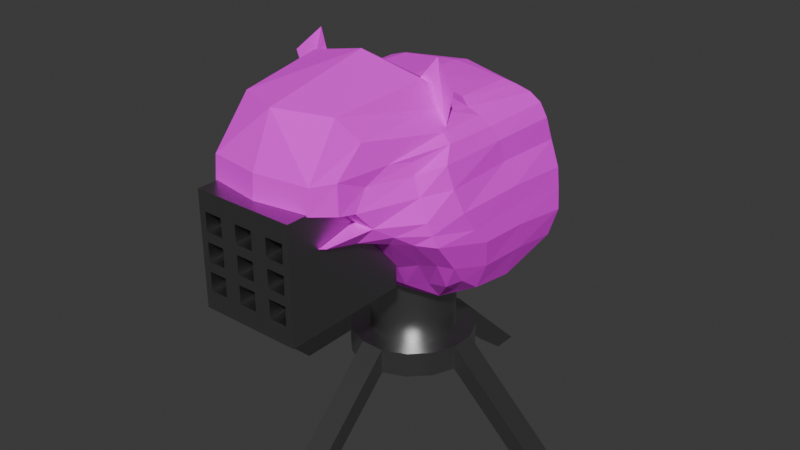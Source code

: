 # Source: Capybara_MissileTurret.blend  (saved by Blender 5.0.119; exported with 4.5.12 LTS)
import bpy
from mathutils import Matrix  # noqa: F401  (used for matrix-valued properties, if any)

bpy.ops.wm.read_factory_settings(use_empty=True)
scene = bpy.context.scene
scene.name = 'Scene'

# ---- collections
col_capybara_turret = bpy.data.collections.new('Capybara Turret'); scene.collection.children.link(col_capybara_turret)

# ---- images (referenced by path relative to the original .blend; pixels are not part of the script)
import os
ASSET_DIR = os.environ.get("B2B_ASSET_DIR", "")  # directory of the original .blend (textures are referenced by path, not embedded)
HERE = os.path.dirname(os.path.abspath(__file__))  # packed textures are extracted next to this script under _unpacked/

def load_image(name, relpath, width, height, colorspace="sRGB"):
    """Load a texture the original file referenced (path relative to the .blend, or extracted next to this script)."""
    p = next((c for c in (os.path.join(HERE, relpath), os.path.join(ASSET_DIR, relpath)) if relpath and os.path.exists(c)), "")
    if p:
        img = bpy.data.images.load(p, check_existing=True)
        img.name = name
    else:  # same state as the original file: an image datablock whose file is absent (Cycles renders it pink)
        img = bpy.data.images.new(name, width, height)
        img.source = "FILE"
        img.filepath = "//" + (relpath or name)
    img.colorspace_settings.name = colorspace
    return img
img_capytexture_turret_png = load_image('CapyTexture_Turret.png', 'Texturedata/CapyTexture_Turret.png', 1024, 1024, 'sRGB')

# ---- materials (node trees are filled in below, after node groups)
mat_metal = bpy.data.materials.new('Metal')
mat_capyturret = bpy.data.materials.new('CapyTurret')
mat_capyturret.alpha_threshold = 0.0
mat_capyturret.use_backface_culling_lightprobe_volume = False
mat_capyturret.roughness = 0.5
mat_capyturret.line_color = (0.0, 0.0, 0.0, 1.0)

# ---- node groups
ng_smooth_by_angle = bpy.data.node_groups.new('Smooth by Angle', 'GeometryNodeTree')
_s = ng_smooth_by_angle.interface.new_socket(name='Mesh', in_out='OUTPUT', socket_type='NodeSocketGeometry')
_s = ng_smooth_by_angle.interface.new_socket(name='Mesh', in_out='INPUT', socket_type='NodeSocketGeometry')
_s = ng_smooth_by_angle.interface.new_socket(name='Angle', in_out='INPUT', socket_type='NodeSocketFloat')
_s.subtype = 'ANGLE'
_s.default_value = 0.5236
_s.min_value = 0.0
_s.max_value = 3.142
_s.description = 'Maximum face angle for smooth edges'
_s = ng_smooth_by_angle.interface.new_socket(name='Ignore Sharpness', in_out='INPUT', socket_type='NodeSocketBool')
_s.force_non_field = True
ng_smooth_by_angle.is_modifier = True
_N = ng_smooth_by_angle.nodes; _L = ng_smooth_by_angle.links
n0 = _N.new('GeometryNodeSetShadeSmooth'); n0.name = 'Set Shade Smooth'; n0.location = (120, -80)
n0.domain = 'EDGE'
n1 = _N.new('GeometryNodeSetShadeSmooth'); n1.name = 'Set Shade Smooth.001'; n1.location = (300, -80)
n2 = _N.new('NodeGroupOutput'); n2.name = 'Group Output'; n2.location = (480, -80)
n3 = _N.new('GeometryNodeInputMeshEdgeAngle'); n3.name = 'Edge Angle'; n3.location = (-440, -240)
n4 = _N.new('NodeGroupInput'); n4.name = 'Group Input'; n4.location = (-80, -80)
n5 = _N.new('GeometryNodeInputEdgeSmooth'); n5.name = 'Is Edge Smooth'; n5.location = (-260, -120)
n6 = _N.new('GeometryNodeInputShadeSmooth'); n6.name = 'Is Shade Smooth'; n6.location = (-440, -397)
n7 = _N.new('FunctionNodeCompare'); n7.name = 'Compare'; n7.location = (-260, -260)
n7.operation = 'LESS_EQUAL'
n7.inputs[6].default_value = (0.0, 0.0, 0.0, 0.0)
n7.inputs[7].default_value = (0.0, 0.0, 0.0, 0.0)
n8 = _N.new('FunctionNodeBooleanMath'); n8.name = 'Boolean Math.001'; n8.location = (-80, -260)
n9 = _N.new('NodeGroupInput'); n9.name = 'Group Input.001'; n9.location = (-440, -329)
n10 = _N.new('NodeGroupInput'); n10.name = 'Group Input.002'; n10.location = (-259, -189)
n11 = _N.new('FunctionNodeBooleanMath'); n11.name = 'Boolean Math'; n11.location = (-80, -149)
n11.operation = 'OR'
n12 = _N.new('FunctionNodeBooleanMath'); n12.name = 'Boolean Math.002'; n12.location = (-260, -380)
n12.operation = 'OR'
n13 = _N.new('NodeGroupInput'); n13.name = 'Group Input.003'; n13.location = (-440, -460)
_L.new(n3.outputs[0], n7.inputs[0])
_L.new(n1.outputs[0], n2.inputs[0])
_L.new(n9.outputs[1], n7.inputs[1])
_L.new(n7.outputs[0], n8.inputs[0])
_L.new(n4.outputs[0], n0.inputs[0])
_L.new(n0.outputs[0], n1.inputs[0])
_L.new(n8.outputs[0], n0.inputs[2])
_L.new(n10.outputs[2], n11.inputs[1])
_L.new(n5.outputs[0], n11.inputs[0])
_L.new(n11.outputs[0], n0.inputs[1])
_L.new(n13.outputs[2], n12.inputs[1])
_L.new(n6.outputs[0], n12.inputs[0])
_L.new(n12.outputs[0], n8.inputs[1])
n2.is_active_output = True

# ---- material node trees
mat_metal.use_nodes = True; mat_metal.node_tree.nodes.clear()
_N = mat_metal.node_tree.nodes; _L = mat_metal.node_tree.links
n0 = _N.new('ShaderNodeBsdfPrincipled'); n0.name = 'Principled BSDF'; n0.location = (-200, 100)
n0.inputs[0].default_value = (0.3905, 0.3905, 0.3905, 1.0)
n0.inputs[1].default_value = 1.0
n0.inputs[2].default_value = 0.375
n1 = _N.new('ShaderNodeOutputMaterial'); n1.name = 'Material Output'; n1.location = (200, 100)
_L.new(n0.outputs[0], n1.inputs[0])
n1.is_active_output = True
mat_capyturret.use_nodes = True; mat_capyturret.node_tree.nodes.clear()
_N = mat_capyturret.node_tree.nodes; _L = mat_capyturret.node_tree.links
n0 = _N.new('ShaderNodeOutputMaterial'); n0.name = 'Material Output'; n0.location = (200, 100)
n1 = _N.new('ShaderNodeBsdfPrincipled'); n1.name = 'Principled BSDF'; n1.location = (-200, 100)
n1.inputs[2].default_value = 1.0
n2 = _N.new('ShaderNodeTexImage'); n2.name = 'Image Texture'; n2.location = (-621, 45)
n2.image = img_capytexture_turret_png
_L.new(n1.outputs[0], n0.inputs[0])
_L.new(n2.outputs[0], n1.inputs[0])
n0.is_active_output = True

# ---- world
world_world = bpy.data.worlds.new('World'); scene.world = world_world
world_world.use_nodes = True; world_world.node_tree.nodes.clear()
_N = world_world.node_tree.nodes; _L = world_world.node_tree.links
n0 = _N.new('ShaderNodeOutputWorld'); n0.name = 'World Output'; n0.location = (200, 100)
n1 = _N.new('ShaderNodeBackground'); n1.name = 'Background'; n1.location = (-200, 100)
n1.inputs[0].default_value = (0.05088, 0.05088, 0.05088, 1.0)
_L.new(n1.outputs[0], n0.inputs[0])
n0.is_active_output = True
world_world.color = (0.05088, 0.05088, 0.05088)
world_world.sun_shadow_jitter_overblur = 0.0

# ---- meshes
me_cylinder = bpy.data.meshes.new('Cylinder')
me_cylinder.from_pydata([(-0.2445, 0.3658, 2.0), (-0.08584, 0.4315, 2.0), (0.08584, 0.4315, 2.0), (0.2445, 0.3658, 2.0), (0.3658, 0.2445, 2.0), (0.4315, 0.08584, 2.0), (0.4315, -0.08584, 2.0), (0.3658, -0.2445, 2.0), (0.2445, -0.3658, 2.0), (0.08584, -0.4315, 2.0), (-0.08584, -0.4315, 2.0), (-0.2445, -0.3658, 2.0), (-0.3658, -0.2445, 2.0), (-0.4315, -0.08584, 2.0), (-0.4315, 0.08584, 2.0), (-0.3658, 0.2445, 2.0), (-0.2445, 0.3658, 0.9857), (-0.08584, 0.4315, 0.9857), (0.08584, 0.4315, 0.9857), (0.2445, 0.3658, 0.9857), (0.3658, 0.2445, 0.9857), (0.4315, 0.08584, 0.9857), (0.4315, -0.08584, 0.9857), (0.3658, -0.2445, 0.9857), (0.2445, -0.3658, 0.9857), (0.08584, -0.4315, 0.9857), (-0.08584, -0.4315, 0.9857), (-0.2445, -0.3658, 0.9857), (-0.3658, -0.2445, 0.9857), (-0.4315, -0.08584, 0.9857), (-0.4315, 0.08584, 0.9857), (-0.3658, 0.2445, 0.9857), (-0.3584, 0.5364, 0.9857), (-0.1259, 0.6327, 0.9857), (0.1259, 0.6327, 0.9857), (0.3584, 0.5364, 0.9857), (0.5364, 0.3584, 0.9857), (0.6327, 0.1259, 0.9857), (0.6327, -0.1259, 0.9857), (0.5364, -0.3584, 0.9857), (0.3584, -0.5364, 0.9857), (0.1259, -0.6327, 0.9857), (-0.1259, -0.6327, 0.9857), (-0.3584, -0.5364, 0.9857), (-0.5364, -0.3584, 0.9857), (-0.6327, -0.1259, 0.9857), (-0.6327, 0.1259, 0.9857), (-0.5364, 0.3584, 0.9857), (-0.3584, 0.5364, 0.7223), (-0.1259, 0.6327, 0.7223), (0.1259, 0.6327, 0.7223), (0.3584, 0.5364, 0.7223), (0.5364, 0.3584, 0.7223), (0.6327, 0.1259, 0.7223), (0.6327, -0.1259, 0.7223), (0.5364, -0.3584, 0.7223), (0.3584, -0.5364, 0.7223), (0.1259, -0.6327, 0.7223), (-0.1259, -0.6327, 0.7223), (-0.3584, -0.5364, 0.7223), (-0.5364, -0.3584, 0.7223), (-0.6327, -0.1259, 0.7223), (-0.6327, 0.1259, 0.7223), (-0.5364, 0.3584, 0.7223), (0.1259, -1.662, 0.0), (-0.1259, -1.662, 0.0), (-0.1259, -1.399, 0.0), (0.1259, -1.399, 0.0), (-0.1259, 1.662, 0.0), (0.1259, 1.662, 0.0), (0.1259, 1.399, 0.0), (-0.1259, 1.399, 0.0), (-1.662, -0.1259, -5.96e-08), (-1.662, 0.1259, -5.96e-08), (-1.399, 0.1259, -5.96e-08), (-1.399, -0.1259, -5.96e-08), (1.662, 0.1259, 5.96e-08), (1.662, -0.1259, 5.96e-08), (1.399, -0.1259, 5.96e-08), (1.399, 0.1259, 5.96e-08)], [], [(0, 1, 17, 16), (15, 0, 16, 31), (14, 15, 31, 30), (13, 14, 30, 29), (12, 13, 29, 28), (11, 12, 28, 27), (10, 11, 27, 26), (9, 10, 26, 25), (8, 9, 25, 24), (7, 8, 24, 23), (6, 7, 23, 22), (5, 6, 22, 21), (4, 5, 21, 20), (3, 4, 20, 19), (2, 3, 19, 18), (1, 2, 18, 17), (26, 27, 43, 42), (18, 19, 35, 34), (25, 26, 42, 41), (16, 17, 33, 32), (17, 18, 34, 33), (24, 25, 41, 40), (31, 16, 32, 47), (23, 24, 40, 39), (30, 31, 47, 46), (22, 23, 39, 38), (29, 30, 46, 45), (21, 22, 38, 37), (28, 29, 45, 44), (20, 21, 37, 36), (27, 28, 44, 43), (19, 20, 36, 35), (36, 37, 53, 52), (43, 44, 60, 59), (35, 36, 52, 51), (42, 43, 59, 58), (34, 35, 51, 50), (32, 33, 49, 48), (40, 41, 57, 56), (47, 32, 48, 63), (39, 40, 56, 55), (46, 47, 63, 62), (38, 39, 55, 54), (44, 45, 61, 60), (64, 65, 66, 67), (42, 65, 64, 41), (58, 66, 65, 42), (57, 67, 66, 58), (41, 64, 67, 57), (68, 69, 70, 71), (34, 69, 68, 33), (50, 70, 69, 34), (49, 71, 70, 50), (33, 68, 71, 49), (72, 73, 74, 75), (46, 73, 72, 45), (62, 74, 73, 46), (61, 75, 74, 62), (45, 72, 75, 61), (76, 77, 78, 79), (38, 77, 76, 37), (54, 78, 77, 38), (53, 79, 78, 54), (37, 76, 79, 53)])
me_cylinder.polygons.foreach_set('use_smooth', [True] * 64)
_uv = me_cylinder.uv_layers.new(name='UVMap')
_uv.uv.foreach_set('vector', [1.0, 1.0, 0.9375, 1.0, 0.9375, 0.5714, 1.0, 0.5714, 0.0625, 1.0, 0.0, 1.0, 0.0, 0.5714, 0.0625, 0.5714, 0.125, 1.0, 0.0625, 1.0, 0.0625, 0.5714, 0.125, 0.5714, 0.1875, 1.0, 0.125, 1.0, 0.125, 0.5714, 0.1875, 0.5714, 0.25, 1.0, 0.1875, 1.0, 0.1875, 0.5714, 0.25, 0.5714, 0.3125, 1.0, 0.25, 1.0, 0.25, 0.5714, 0.3125, 0.5714, 0.375, 1.0, 0.3125, 1.0, 0.3125, 0.5714, 0.375, 0.5714, 0.4375, 1.0, 0.375, 1.0, 0.375, 0.5714, 0.4375, 0.5714, 0.5, 1.0, 0.4375, 1.0, 0.4375, 0.5714, 0.5, 0.5714, 0.5625, 1.0, 0.5, 1.0, 0.5, 0.5714, 0.5625, 0.5714, 0.625, 1.0, 0.5625, 1.0, 0.5625, 0.5714, 0.625, 0.5714, 0.6875, 1.0, 0.625, 1.0, 0.625, 0.5714, 0.6875, 0.5714, 0.75, 1.0, 0.6875, 1.0, 0.6875, 0.5714, 0.75, 0.5714, 0.8125, 1.0, 0.75, 1.0, 0.75, 0.5714, 0.8125, 0.5714, 0.875, 1.0, 0.8125, 1.0, 0.8125, 0.5714, 0.875, 0.5714, 0.9375, 1.0, 0.875, 1.0, 0.875, 0.5714, 0.9375, 0.5714, 0.375, 0.5714, 0.3125, 0.5714, 0.3125, 0.5714, 0.375, 0.5714, 0.875, 0.5714, 0.8125, 0.5714, 0.8125, 0.5714, 0.875, 0.5714, 0.4375, 0.5714, 0.375, 0.5714, 0.375, 0.5714, 0.4375, 0.5714, 1.0, 0.5714, 0.9375, 0.5714, 0.9375, 0.5714, 1.0, 0.5714, 0.9375, 0.5714, 0.875, 0.5714, 0.875, 0.5714, 0.9375, 0.5714, 0.5, 0.5714, 0.4375, 0.5714, 0.4375, 0.5714, 0.5, 0.5714, 0.0625, 0.5714, 0.0, 0.5714, 0.0, 0.5714, 0.0625, 0.5714, 0.5625, 0.5714, 0.5, 0.5714, 0.5, 0.5714, 0.5625, 0.5714, 0.125, 0.5714, 0.0625, 0.5714, 0.0625, 0.5714, 0.125, 0.5714, 0.625, 0.5714, 0.5625, 0.5714, 0.5625, 0.5714, 0.625, 0.5714, 0.1875, 0.5714, 0.125, 0.5714, 0.125, 0.5714, 0.1875, 0.5714, 0.6875, 0.5714, 0.625, 0.5714, 0.625, 0.5714, 0.6875, 0.5714, 0.25, 0.5714, 0.1875, 0.5714, 0.1875, 0.5714, 0.25, 0.5714, 0.75, 0.5714, 0.6875, 0.5714, 0.6875, 0.5714, 0.75, 0.5714, 0.3125, 0.5714, 0.25, 0.5714, 0.25, 0.5714, 0.3125, 0.5714, 0.8125, 0.5714, 0.75, 0.5714, 0.75, 0.5714, 0.8125, 0.5714, 0.75, 0.5714, 0.6875, 0.5714, 0.6875, 0.5714, 0.75, 0.5714, 0.3125, 0.5714, 0.25, 0.5714, 0.25, 0.5714, 0.3125, 0.5714, 0.8125, 0.5714, 0.75, 0.5714, 0.75, 0.5714, 0.8125, 0.5714, 0.375, 0.5714, 0.3125, 0.5714, 0.3125, 0.5714, 0.375, 0.5714, 0.875, 0.5714, 0.8125, 0.5714, 0.8125, 0.5714, 0.875, 0.5714, 1.0, 0.5714, 0.9375, 0.5714, 0.9375, 0.5714, 1.0, 0.5714, 0.5, 0.5714, 0.4375, 0.5714, 0.4375, 0.5714, 0.5, 0.5714, 0.0625, 0.5714, 0.0, 0.5714, 0.0, 0.5714, 0.0625, 0.5714, 0.5625, 0.5714, 0.5, 0.5714, 0.5, 0.5714, 0.5625, 0.5714, 0.125, 0.5714, 0.0625, 0.5714, 0.0625, 0.5714, 0.125, 0.5714, 0.625, 0.5714, 0.5625, 0.5714, 0.5625, 0.5714, 0.625, 0.5714, 0.25, 0.5714, 0.1875, 0.5714, 0.1875, 0.5714, 0.25, 0.5714, 0.4375, 0.5714, 0.375, 0.5714, 0.375, 0.5714, 0.4375, 0.5714, 0.375, 0.5714, 0.375, 0.5714, 0.4375, 0.5714, 0.4375, 0.5714, 0.375, 0.5714, 0.375, 0.5714, 0.375, 0.5714, 0.375, 0.5714, 0.4375, 0.5714, 0.4375, 0.5714, 0.375, 0.5714, 0.375, 0.5714, 0.4375, 0.5714, 0.4375, 0.5714, 0.4375, 0.5714, 0.4375, 0.5714, 0.9375, 0.5714, 0.875, 0.5714, 0.875, 0.5714, 0.9375, 0.5714, 0.875, 0.5714, 0.875, 0.5714, 0.9375, 0.5714, 0.9375, 0.5714, 0.875, 0.5714, 0.875, 0.5714, 0.875, 0.5714, 0.875, 0.5714, 0.9375, 0.5714, 0.9375, 0.5714, 0.875, 0.5714, 0.875, 0.5714, 0.9375, 0.5714, 0.9375, 0.5714, 0.9375, 0.5714, 0.9375, 0.5714, 0.1875, 0.5714, 0.125, 0.5714, 0.125, 0.5714, 0.1875, 0.5714, 0.125, 0.5714, 0.125, 0.5714, 0.1875, 0.5714, 0.1875, 0.5714, 0.125, 0.5714, 0.125, 0.5714, 0.125, 0.5714, 0.125, 0.5714, 0.1875, 0.5714, 0.1875, 0.5714, 0.125, 0.5714, 0.125, 0.5714, 0.1875, 0.5714, 0.1875, 0.5714, 0.1875, 0.5714, 0.1875, 0.5714, 0.6875, 0.5714, 0.625, 0.5714, 0.625, 0.5714, 0.6875, 0.5714, 0.625, 0.5714, 0.625, 0.5714, 0.6875, 0.5714, 0.6875, 0.5714, 0.625, 0.5714, 0.625, 0.5714, 0.625, 0.5714, 0.625, 0.5714, 0.6875, 0.5714, 0.6875, 0.5714, 0.625, 0.5714, 0.625, 0.5714, 0.6875, 0.5714, 0.6875, 0.5714, 0.6875, 0.5714, 0.6875, 0.5714])
me_cylinder.materials.append(mat_metal)
me_cylinder.update()
me_cube_001 = bpy.data.meshes.new('Cube.001')
me_cube_001.from_pydata([(-1.055, -0.9696, 0.9877), (-0.7994, -0.9935, 1.726), (-0.963, -0.4885, 0.425), (-0.8923, 0.5882, 0.2315), (-0.9365, 0.6933, 1.792), (-1.124, 0.8342, 0.6991), (-1.124, -0.3514, 0.8199), (-0.9337, -0.216, 0.2275), (-0.9211, -0.6577, 1.806), (-1.014, 0.8016, 1.41), (-0.8959, -1.028, 1.433), (-1.035, -0.7363, 1.446), (-1.013, -0.6754, 0.6462), (-1.048, 0.795, 0.4145), (-1.056, -0.2459, 0.5115), (-1.124, 0.183, 0.7899), (0.0, -1.197, 1.021), (0.0, -2.001, 1.156), (0.0, -1.824, 2.257), (0.0, -0.7223, 2.468), (0.0, -2.051, 1.761), (0.0, 0.6393, 2.013), (0.0, -2.074, 1.499), (0.0, -0.7084, 0.2876), (0.0, -0.5126, 0.09767), (0.0, -0.7909, 0.6156), (0.0, -0.05898, 2.047), (-0.9186, -0.06374, 1.785), (-0.9299, 0.2826, 0.1518), (-0.9979, 0.05906, 1.432), (-1.068, 0.2402, 0.495), (-1.094, 0.8226, 1.139), (-0.9932, -1.048, 1.232), (-1.094, -0.6641, 1.214), (-1.094, 0.1163, 1.199), (-0.9977, 0.721, 1.648), (-0.8196, -1.005, 1.608), (-0.985, -0.7752, 1.668), (-0.9804, -0.02001, 1.651), (-0.4539, -0.668, 0.2792), (-0.5432, -1.983, 1.508), (-0.6165, -0.6576, 2.314), (-0.3887, -1.969, 1.166), (-0.6076, -0.07837, 1.992), (-0.5016, -0.8497, 0.5537), (-0.5902, 0.589, 1.973), (-0.538, -1.965, 1.755), (-0.5026, -1.604, 2.225), (-0.5411, -1.233, 1.01), (1.055, -0.9696, 0.9877), (0.7994, -0.9935, 1.726), (0.963, -0.4885, 0.425), (0.8923, 0.5882, 0.2315), (0.9365, 0.6933, 1.792), (1.124, 0.8342, 0.6991), (1.124, -0.3514, 0.8199), (0.9337, -0.216, 0.2275), (0.9211, -0.6577, 1.806), (1.014, 0.8016, 1.41), (0.8959, -1.028, 1.433), (1.035, -0.7363, 1.446), (1.013, -0.6754, 0.6462), (1.048, 0.795, 0.4145), (1.056, -0.2459, 0.5115), (1.124, 0.183, 0.7899), (0.9186, -0.06374, 1.785), (0.9299, 0.2826, 0.1518), (0.9979, 0.05906, 1.432), (1.068, 0.2402, 0.495), (1.094, 0.8226, 1.139), (0.9932, -1.048, 1.232), (1.094, -0.6641, 1.214), (1.094, 0.1163, 1.199), (0.9977, 0.721, 1.648), (0.8196, -1.005, 1.608), (0.985, -0.7752, 1.668), (0.9804, -0.02001, 1.651), (0.4539, -0.668, 0.2792), (0.5432, -1.983, 1.508), (0.6165, -0.6576, 2.314), (0.3887, -1.969, 1.166), (0.6076, -0.07837, 1.992), (0.5016, -0.8497, 0.5537), (0.5902, 0.589, 1.973), (0.538, -1.965, 1.755), (0.5026, -1.604, 2.225), (0.5411, -1.233, 1.01), (0.9002, -1.099, 1.015), (0.7253, -1.226, 1.755), (0.6722, -1.448, 1.619), (0.8369, 0.6647, 1.881), (0.7898, -0.3601, 0.2131), (0.8932, -0.7705, 0.6739), (0.8154, -0.0977, 1.873), (0.8482, -0.5677, 0.3543), (0.6915, -1.596, 1.435), (0.827, -0.6352, 1.879), (0.7397, -1.441, 1.253), (0.6352, -0.555, 0.3065), (0.6688, -1.768, 1.468), (0.7116, -0.6289, 2.06), (0.5765, -1.83, 1.171), (0.7279, -1.216, 1.019), (0.6437, -1.462, 2.006), (0.6458, -1.755, 1.752), (0.703, 0.6362, 1.931), (0.6103, -0.3588, 0.0761), (0.7219, -0.8162, 0.6424), (0.7129, -0.1339, 1.936), (-0.9002, -1.099, 1.015), (-0.7253, -1.226, 1.755), (-0.6722, -1.448, 1.619), (-0.8369, 0.6647, 1.881), (-0.7898, -0.3601, 0.2131), (0.0, -1.682, 0.9665), (-0.8932, -0.7705, 0.6739), (-0.8154, -0.0977, 1.873), (1.109, 0.8342, 0.9288), (1.024, -1.009, 1.11), (1.109, -0.5234, 0.9997), (1.105, 0.1441, 1.002), (0.3957, -1.684, 1.016), (0.8198, -1.27, 1.134), (0.6129, -1.495, 1.101), (0.0, -1.83, 1.171), (0.0, -1.777, 1.514), (0.0, -1.441, 1.253), (0.0, -1.528, 1.435), (0.6663, -0.5164, 2.481), (0.9056, -0.603, 2.24), (0.4054, -0.6448, 2.098), (0.795, -0.5591, 1.859), (-0.8482, -0.5677, 0.3543), (-0.6915, -1.596, 1.435), (-0.827, -0.6352, 1.879), (-0.7397, -1.441, 1.253), (0.3957, -0.3844, 0.05227), (-0.6352, -0.555, 0.3065), (-0.6688, -1.768, 1.468), (0.0, 0.2826, 0.07096), (0.3893, 0.2826, 0.06581), (0.5935, 0.2916, -0.03534), (-0.7116, -0.6289, 2.06), (-0.5765, -1.83, 1.171), (0.0, 0.7086, 0.1603), (0.3269, 0.7015, 0.1714), (0.6154, 0.7103, 0.1854), (-0.7279, -1.216, 1.019), (-0.6437, -1.462, 2.006), (0.0, -0.05537, -0.05005), (0.3789, -0.06602, 0.02026), (0.5978, -0.1137, 0.02026), (0.3573, 0.84, 0.2855), (0.0, 1.153, 0.5938), (0.0, 1.24, 0.8867), (0.0, 1.222, 1.139), (0.0, 1.153, 1.41), (0.0, 1.063, 1.64), (0.0, 0.989, 1.807), (0.0, 0.9243, 1.901), (0.0, 0.81, 1.975), (-0.6458, -1.755, 1.752), (-0.703, 0.6362, 1.931), (-0.6103, -0.3588, 0.0761), (-0.7219, -0.8162, 0.6424), (-0.7129, -0.1339, 1.936), (-1.109, 0.8342, 0.9288), (-1.024, -1.009, 1.11), (-1.109, -0.5234, 0.9997), (-1.105, 0.1441, 1.002), (-0.3957, -1.684, 1.016), (-0.8198, -1.27, 1.134), (0.6127, 0.9174, 0.3645), (-0.6129, -1.495, 1.101), (0.0, 0.9775, 0.318), (-0.6663, -0.5164, 2.481), (-0.9056, -0.603, 2.24), (-0.4054, -0.6448, 2.098), (-0.795, -0.5591, 1.859), (-0.3957, -0.3844, 0.05227), (-0.3893, 0.2826, 0.06581), (-0.5935, 0.2916, -0.03534), (-0.3269, 0.7015, 0.1714), (-0.6154, 0.7103, 0.1854), (-0.3789, -0.06602, 0.02026), (-0.5978, -0.1137, 0.02026), (-0.3573, 0.84, 0.2855), (-0.6127, 0.9174, 0.3645)], [], [(43, 41, 19, 26), (133, 135, 126, 127), (135, 143, 124, 126), (45, 43, 26, 21), (37, 8, 27, 38), (7, 14, 30, 28), (138, 133, 127, 125), (34, 29, 9, 31), (180, 139, 144, 182), (6, 168, 169, 15), (22, 40, 138, 125), (42, 17, 124, 143), (14, 6, 15, 30), (30, 15, 5, 13), (28, 3, 183, 181), (0, 167, 168, 6), (148, 161, 46, 47), (11, 37, 38, 29), (97, 126, 124, 101), (99, 125, 127, 95), (33, 11, 29, 34), (161, 138, 40, 46), (166, 31, 155, 154), (158, 4, 112, 159), (111, 133, 138, 161), (132, 113, 163, 137), (173, 147, 48, 170), (167, 0, 109, 171), (24, 23, 39, 179), (175, 176, 178, 177), (15, 169, 166, 5), (66, 141, 146, 52), (143, 173, 170, 42), (0, 12, 115, 109), (168, 33, 34, 169), (169, 34, 31, 166), (112, 116, 165, 162), (44, 39, 23, 25), (12, 2, 132, 115), (171, 109, 147, 173), (36, 10, 133, 111), (134, 110, 148, 142), (7, 28, 181, 185), (18, 47, 46, 20), (116, 134, 142, 165), (109, 115, 164, 147), (4, 27, 116, 112), (39, 137, 163, 179), (162, 165, 43, 45), (115, 132, 137, 164), (110, 111, 161, 148), (165, 142, 41, 43), (9, 35, 157, 156), (142, 148, 47, 41), (95, 127, 126, 97), (68, 62, 54, 64), (76, 73, 53, 65), (74, 75, 57, 50), (61, 63, 55, 49), (70, 71, 60, 59), (72, 69, 58, 67), (51, 56, 63, 61), (66, 52, 62, 68), (56, 66, 68, 63), (71, 72, 67, 60), (75, 76, 65, 57), (63, 68, 64, 55), (119, 120, 72, 71), (120, 117, 69, 72), (118, 119, 71, 70), (60, 67, 76, 75), (59, 60, 75, 74), (67, 58, 73, 76), (82, 25, 23, 77), (114, 16, 86, 121), (18, 20, 84, 85), (164, 137, 39, 44), (10, 36, 37, 11), (20, 22, 78, 84), (103, 85, 84, 104), (123, 121, 86, 102), (100, 79, 85, 103), (102, 86, 82, 107), (104, 84, 78, 99), (105, 83, 81, 108), (108, 81, 79, 100), (82, 86, 16, 25), (81, 26, 19, 79), (107, 82, 77, 98), (83, 21, 26, 81), (19, 18, 85, 79), (59, 95, 97, 70), (50, 88, 89, 74), (118, 122, 87, 49), (57, 96, 88, 50), (51, 94, 91, 56), (49, 87, 92, 61), (74, 89, 95, 59), (53, 90, 93, 65), (65, 93, 96, 57), (61, 92, 94, 51), (92, 107, 98, 94), (93, 108, 100, 96), (90, 105, 108, 93), (89, 104, 99, 95), (87, 102, 107, 92), (94, 98, 106, 91), (96, 100, 103, 88), (122, 123, 102, 87), (88, 103, 104, 89), (167, 32, 33, 168), (97, 101, 123, 122), (70, 97, 122, 118), (101, 80, 121, 123), (17, 114, 121, 80), (49, 55, 119, 118), (64, 54, 117, 120), (55, 64, 120, 119), (184, 180, 139, 149), (27, 8, 134, 116), (179, 184, 149, 24), (185, 181, 180, 184), (17, 42, 170, 114), (19, 41, 47, 18), (1, 36, 111, 110), (114, 170, 48, 16), (22, 125, 99, 78), (20, 46, 40, 22), (80, 101, 124, 17), (128, 130, 131, 129), (35, 4, 158, 157), (163, 185, 184, 179), (10, 32, 135, 133), (160, 162, 45, 21), (159, 112, 162, 160), (38, 27, 4, 35), (32, 10, 11, 33), (12, 0, 6, 14), (158, 159, 90, 53), (159, 160, 105, 90), (160, 21, 83, 105), (77, 136, 106, 98), (24, 136, 77, 23), (56, 151, 141, 66), (7, 185, 163, 113), (151, 150, 140, 141), (150, 149, 139, 140), (28, 30, 13, 3), (36, 1, 8, 37), (2, 7, 113, 132), (8, 1, 110, 134), (135, 171, 173, 143), (136, 24, 149, 150), (106, 136, 150, 151), (31, 9, 156, 155), (141, 140, 145, 146), (140, 139, 144, 145), (181, 183, 182, 180), (187, 13, 5), (56, 91, 106, 151), (44, 25, 16, 48), (147, 164, 44, 48), (29, 38, 35, 9), (73, 157, 158, 53), (58, 156, 157, 73), (69, 155, 156, 58), (117, 154, 155, 69), (2, 12, 14, 7), (153, 174, 186, 187), (32, 167, 171, 135), (13, 187, 183, 3), (172, 54, 62), (154, 117, 54, 153), (153, 172, 152, 174), (62, 52, 146, 172), (146, 145, 152, 172), (154, 153, 5, 166), (54, 172, 153), (144, 174, 152, 145), (183, 187, 186, 182), (5, 153, 187), (144, 174, 186, 182)])
_uv = me_cube_001.uv_layers.new(name='UVMap')
_uv.uv.foreach_set('vector', [0.7429, 0.7756, 0.7559, 0.8435, 0.6911, 0.8507, 0.6914, 0.7796, 0.2504, 0.6853, 0.2331, 0.6907, 0.2331, 0.6085, 0.2504, 0.6085, 0.3035, 0.5262, 0.3478, 0.5335, 0.3478, 0.6085, 0.3035, 0.6085, 0.7575, 0.7032, 0.7429, 0.7756, 0.6914, 0.7796, 0.6919, 0.7033, 0.02471, 0.3892, 0.009597, 0.3754, 0.01611, 0.3011, 0.03148, 0.2998, 0.1919, 0.3368, 0.1565, 0.3377, 0.1604, 0.2884, 0.1986, 0.2817, 0.2821, 0.6799, 0.2504, 0.6853, 0.2504, 0.6085, 0.2821, 0.6085, 0.08697, 0.2905, 0.0567, 0.3003, 0.0628, 0.2213, 0.09398, 0.2168, 0.7613, 0.1158, 0.7217, 0.1173, 0.7177, 0.07371, 0.7521, 0.07029, 0.1088, 0.3495, 0.0946, 0.3527, 0.1026, 0.289, 0.1182, 0.2875, 0.3035, 0.6085, 0.2934, 0.6693, 0.2821, 0.6799, 0.2821, 0.6085, 0.3629, 0.5452, 0.3666, 0.6084, 0.3478, 0.6085, 0.3478, 0.5335, 0.1565, 0.3377, 0.1088, 0.3495, 0.1182, 0.2875, 0.1604, 0.2884, 0.1604, 0.2884, 0.1182, 0.2875, 0.1246, 0.2124, 0.1645, 0.2098, 0.8279, 0.1143, 0.821, 0.07334, 0.7836, 0.06675, 0.7845, 0.1169, 0.09934, 0.4149, 0.0853, 0.4186, 0.0946, 0.3527, 0.1088, 0.3495, 0.7589, 0.9257, 0.7615, 0.9764, 0.7521, 0.9956, 0.7426, 0.9483, 0.04995, 0.3862, 0.02471, 0.3892, 0.03148, 0.2998, 0.0567, 0.3003, 0.3035, 0.5262, 0.3035, 0.6085, 0.3478, 0.6085, 0.3478, 0.5335, 0.2821, 0.6799, 0.2821, 0.6085, 0.2504, 0.6085, 0.2504, 0.6853, 0.08044, 0.3559, 0.04995, 0.3862, 0.0567, 0.3003, 0.08697, 0.2905, 0.00691, 0.5061, 0.03197, 0.5138, 0.03113, 0.5254, 0.003839, 0.5262, 0.1093, 0.2146, 0.09398, 0.2168, 0.2912, 0.2168, 0.2912, 0.2146, 0.2912, 0.2268, 0.01791, 0.2268, 0.7848, 0.7028, 0.6918, 0.7021, 0.02331, 0.465, 0.04289, 0.4825, 0.03197, 0.5138, 0.00691, 0.5061, 0.8155, 0.2235, 0.8091, 0.1933, 0.7846, 0.1861, 0.7903, 0.2193, 0.6218, 0.4652, 0.6188, 0.4154, 0.6396, 0.4172, 0.638, 0.4674, 0.0853, 0.4186, 0.09934, 0.4149, 0.09417, 0.4295, 0.07926, 0.448, 0.7207, 0.199, 0.7184, 0.2266, 0.7669, 0.2264, 0.7619, 0.1872, 0.8279, 0.8279, 1.0, 0.8279, 1.0, 1.0, 0.8279, 1.0, 0.1182, 0.2875, 0.1026, 0.289, 0.1093, 0.2146, 0.1246, 0.2124, 0.6328, 0.1234, 0.6646, 0.1222, 0.6584, 0.08174, 0.6324, 0.09443, 0.6248, 0.4837, 0.6218, 0.4652, 0.638, 0.4674, 0.6365, 0.4991, 0.8468, 0.3158, 0.8417, 0.2578, 0.825, 0.2689, 0.8244, 0.3293, 0.0946, 0.3527, 0.08044, 0.3559, 0.08697, 0.2905, 0.1026, 0.289, 0.1026, 0.289, 0.08697, 0.2905, 0.09398, 0.2168, 0.1093, 0.2146, 0.7848, 0.7028, 0.782, 0.7751, 0.7659, 0.775, 0.77, 0.7034, 0.7736, 0.2643, 0.7669, 0.2264, 0.7184, 0.2266, 0.7147, 0.2631, 0.8417, 0.2578, 0.8343, 0.221, 0.8155, 0.2235, 0.825, 0.2689, 0.07926, 0.448, 0.09417, 0.4295, 0.09154, 0.443, 0.09366, 0.4931, 0.02853, 0.4155, 0.04835, 0.419, 0.04289, 0.4825, 0.02331, 0.465, 0.783, 0.8466, 0.7711, 0.9111, 0.7589, 0.9257, 0.7673, 0.8465, 0.8292, 0.1782, 0.8279, 0.1143, 0.7845, 0.1169, 0.7852, 0.1591, 0.6905, 0.9711, 0.7426, 0.9483, 0.7521, 0.9956, 0.6901, 1.0, 0.782, 0.7751, 0.783, 0.8466, 0.7673, 0.8465, 0.7659, 0.775, 0.8244, 0.3293, 0.825, 0.2689, 0.8023, 0.27, 0.7997, 0.3394, 0.7958, 0.7028, 0.7934, 0.7759, 0.782, 0.7751, 0.7848, 0.7028, 0.7669, 0.2264, 0.7903, 0.2193, 0.7846, 0.1861, 0.7619, 0.1872, 0.77, 0.7034, 0.7659, 0.775, 0.7429, 0.7756, 0.7575, 0.7032, 0.825, 0.2689, 0.8155, 0.2235, 0.7903, 0.2193, 0.8023, 0.27, 0.01007, 0.4393, 0.02331, 0.465, 0.00691, 0.5061, -2.98e-08, 0.4559, 0.7659, 0.775, 0.7673, 0.8465, 0.7559, 0.8435, 0.7429, 0.7756, 0.0628, 0.2213, 0.03233, 0.2252, 0.2912, 0.2252, 0.2912, 0.2213, 0.7673, 0.8465, 0.7589, 0.9257, 0.7426, 0.9483, 0.7559, 0.8435, 0.2504, 0.6853, 0.2504, 0.6085, 0.2331, 0.6085, 0.2331, 0.6907, 0.5953, 0.1244, 0.614, 0.07332, 0.5864, 0.05248, 0.5594, 0.1294, 0.03148, 0.2998, 0.03233, 0.2252, 0.01791, 0.2268, 0.01611, 0.3011, 0.02853, 0.4155, 0.02471, 0.3892, 0.009597, 0.3754, 0.01532, 0.4135, 0.6001, 0.2278, 0.5978, 0.1772, 0.564, 0.1978, 0.5769, 0.2776, 0.07131, 0.4223, 0.08044, 0.3559, 0.04995, 0.3862, 0.04835, 0.419, 0.08697, 0.2905, 0.09398, 0.2168, 0.0628, 0.2213, 0.0567, 0.3003, 0.6167, 0.1999, 0.6287, 0.1687, 0.5978, 0.1772, 0.6001, 0.2278, 0.6328, 0.1234, 0.6324, 0.09443, 0.614, 0.07332, 0.5953, 0.1244, 0.6287, 0.1687, 0.6328, 0.1234, 0.5953, 0.1244, 0.5978, 0.1772, 0.08044, 0.3559, 0.08697, 0.2905, 0.0567, 0.3003, 0.04995, 0.3862, 0.02471, 0.3892, 0.03148, 0.2998, 0.01611, 0.3011, 0.009597, 0.3754, 0.5978, 0.1772, 0.5953, 0.1244, 0.5594, 0.1294, 0.564, 0.1978, 0.0946, 0.3527, 0.1026, 0.289, 0.08697, 0.2905, 0.08044, 0.3559, 0.1026, 0.289, 0.1093, 0.2146, 0.09398, 0.2168, 0.08697, 0.2905, 0.0853, 0.4186, 0.0946, 0.3527, 0.08044, 0.3559, 0.07131, 0.4223, 0.04995, 0.3862, 0.0567, 0.3003, 0.03148, 0.2998, 0.02471, 0.3892, 0.04835, 0.419, 0.04995, 0.3862, 0.02471, 0.3892, 0.02853, 0.4155, 0.0567, 0.3003, 0.0628, 0.2213, 0.03233, 0.2252, 0.03148, 0.2998, 0.6586, 0.2514, 0.7147, 0.2631, 0.7184, 0.2266, 0.6727, 0.2181, 0.6997, 0.4672, 0.6997, 0.4133, 0.6396, 0.4172, 0.638, 0.4674, 0.6905, 0.9711, 0.6901, 1.0, 0.7521, 0.9956, 0.7426, 0.9483, 0.8023, 0.27, 0.7903, 0.2193, 0.7669, 0.2264, 0.7736, 0.2643, 0.04835, 0.419, 0.02853, 0.4155, 0.02471, 0.3892, 0.04995, 0.3862, 0.3958, 0.588, 0.3666, 0.5882, 0.3697, 0.6493, 0.396, 0.6502, 0.7589, 0.9257, 0.7426, 0.9483, 0.7521, 0.9956, 0.7615, 0.9764, 0.6218, 0.4652, 0.638, 0.4674, 0.6396, 0.4172, 0.6188, 0.4154, 0.7673, 0.8465, 0.7559, 0.8435, 0.7426, 0.9483, 0.7589, 0.9257, 0.6139, 0.314, 0.6366, 0.3203, 0.6586, 0.2514, 0.6311, 0.2494, 0.00691, 0.5061, 0.003839, 0.5262, 0.03113, 0.5254, 0.03197, 0.5138, 0.77, 0.7034, 0.7575, 0.7032, 0.7429, 0.7756, 0.7659, 0.775, 0.7659, 0.775, 0.7429, 0.7756, 0.7559, 0.8435, 0.7673, 0.8465, 0.6586, 0.2514, 0.6366, 0.3203, 0.7059, 0.3323, 0.7147, 0.2631, 0.7429, 0.7756, 0.6914, 0.7796, 0.6911, 0.8507, 0.7559, 0.8435, 0.6311, 0.2494, 0.6586, 0.2514, 0.6727, 0.2181, 0.6534, 0.2077, 0.7575, 0.7032, 0.6919, 0.7033, 0.6914, 0.7796, 0.7429, 0.7756, 0.6911, 0.8507, 0.6905, 0.9711, 0.7426, 0.9483, 0.7559, 0.8435, 0.04835, 0.419, 0.04289, 0.4825, 0.06441, 0.4664, 0.07131, 0.4223, 0.01532, 0.4135, 0.01007, 0.4393, 0.02331, 0.465, 0.02853, 0.4155, 0.0853, 0.4186, 0.07926, 0.448, 0.09417, 0.4295, 0.09934, 0.4149, 0.009597, 0.3754, 0.001219, 0.3752, 0.01007, 0.4393, 0.01532, 0.4135, 0.6167, 0.1999, 0.6312, 0.2062, 0.642, 0.183, 0.6287, 0.1687, 0.5769, 0.2776, 0.5936, 0.2973, 0.6112, 0.2422, 0.6001, 0.2278, 0.02853, 0.4155, 0.02331, 0.465, 0.04289, 0.4825, 0.04835, 0.419, 0.7958, 0.7028, 0.7848, 0.7028, 0.782, 0.7751, 0.7934, 0.7759, 0.7934, 0.7759, 0.782, 0.7751, 0.783, 0.8466, 0.7933, 0.8483, 0.6001, 0.2278, 0.6112, 0.2422, 0.6312, 0.2062, 0.6167, 0.1999, 0.6112, 0.2422, 0.6311, 0.2494, 0.6534, 0.2077, 0.6312, 0.2062, 0.782, 0.7751, 0.7659, 0.775, 0.7673, 0.8465, 0.783, 0.8466, 0.7848, 0.7028, 0.77, 0.7034, 0.7659, 0.775, 0.782, 0.7751, 0.02331, 0.465, 0.00691, 0.5061, 0.03197, 0.5138, 0.04289, 0.4825, 0.5936, 0.2973, 0.6139, 0.314, 0.6311, 0.2494, 0.6112, 0.2422, 0.6312, 0.2062, 0.6534, 0.2077, 0.663, 0.1799, 0.642, 0.183, 0.783, 0.8466, 0.7673, 0.8465, 0.7589, 0.9257, 0.7711, 0.9111, 0.07926, 0.448, 0.09366, 0.4931, 0.09154, 0.443, 0.09417, 0.4295, 0.01007, 0.4393, -2.98e-08, 0.4559, 0.00691, 0.5061, 0.02331, 0.465, 0.0853, 0.4186, 0.07131, 0.4223, 0.08044, 0.3559, 0.0946, 0.3527, 0.06441, 0.4664, 0.07046, 0.5103, 0.09366, 0.4931, 0.07926, 0.448, 0.07131, 0.4223, 0.06441, 0.4664, 0.07926, 0.448, 0.0853, 0.4186, 0.6248, 0.4837, 0.6365, 0.4991, 0.638, 0.4674, 0.6218, 0.4652, 0.6997, 0.5026, 0.6997, 0.4672, 0.638, 0.4674, 0.6365, 0.4991, 0.09934, 0.4149, 0.1088, 0.3495, 0.0946, 0.3527, 0.0853, 0.4186, 0.1182, 0.2875, 0.1246, 0.2124, 0.1093, 0.2146, 0.1026, 0.289, 0.1088, 0.3495, 0.1182, 0.2875, 0.1026, 0.289, 0.0946, 0.3527, 0.7612, 0.1531, 0.7613, 0.1158, 0.7217, 0.1173, 0.7222, 0.1524, 0.7934, 0.7759, 0.7933, 0.8483, 0.783, 0.8466, 0.782, 0.7751, 0.7619, 0.1872, 0.7612, 0.1531, 0.7222, 0.1524, 0.7207, 0.199, 0.7852, 0.1591, 0.7845, 0.1169, 0.7613, 0.1158, 0.7612, 0.1531, 0.6997, 0.5026, 0.6365, 0.4991, 0.638, 0.4674, 0.6997, 0.4672, 0.6911, 0.8507, 0.7559, 0.8435, 0.7426, 0.9483, 0.6905, 0.9711, 0.01532, 0.4135, 0.02853, 0.4155, 0.02331, 0.465, 0.01007, 0.4393, 0.6997, 0.4672, 0.638, 0.4674, 0.6396, 0.4172, 0.6997, 0.4133, 0.3035, 0.6085, 0.2821, 0.6085, 0.2821, 0.6799, 0.2934, 0.6693, 0.3958, 0.588, 0.396, 0.6502, 0.3697, 0.6493, 0.3666, 0.5882, 0.3629, 0.5452, 0.3478, 0.5335, 0.3478, 0.6085, 0.3666, 0.6084, 0.8279, 0.8279, 0.8279, 1.0, 1.0, 1.0, 1.0, 0.8279, 0.03233, 0.2252, 0.01791, 0.2268, 0.2912, 0.2268, 0.2912, 0.2252, 0.7846, 0.1861, 0.7852, 0.1591, 0.7612, 0.1531, 0.7619, 0.1872, 0.04835, 0.419, 0.07131, 0.4223, 0.06441, 0.4664, 0.04289, 0.4825, 0.6918, 0.7028, 0.77, 0.7034, 0.7575, 0.7032, 0.6919, 0.7027, 0.6918, 0.7021, 0.7848, 0.7028, 0.77, 0.7034, 0.6918, 0.7028, 0.03148, 0.2998, 0.01611, 0.3011, 0.01791, 0.2268, 0.03233, 0.2252, 0.07131, 0.4223, 0.04835, 0.419, 0.04995, 0.3862, 0.08044, 0.3559, 0.1386, 0.3846, 0.09934, 0.4149, 0.1088, 0.3495, 0.1565, 0.3377, 0.2912, 0.2268, 0.6918, 0.7021, 0.7848, 0.7028, 0.01791, 0.2268, 0.6918, 0.7021, 0.6918, 0.7028, 0.77, 0.7034, 0.7848, 0.7028, 0.6918, 0.7028, 0.6919, 0.7027, 0.7575, 0.7032, 0.77, 0.7034, 0.6727, 0.2181, 0.683, 0.1833, 0.663, 0.1799, 0.6534, 0.2077, 0.7207, 0.199, 0.683, 0.1833, 0.6727, 0.2181, 0.7184, 0.2266, 0.6287, 0.1687, 0.6648, 0.1572, 0.6646, 0.1222, 0.6328, 0.1234, 0.8292, 0.1782, 0.7852, 0.1591, 0.7846, 0.1861, 0.8091, 0.1933, 0.6648, 0.1572, 0.6856, 0.1526, 0.6841, 0.1194, 0.6646, 0.1222, 0.6856, 0.1526, 0.7222, 0.1524, 0.7217, 0.1173, 0.6841, 0.1194, 0.1986, 0.2817, 0.1604, 0.2884, 0.1645, 0.2098, 0.1936, 0.2052, 0.02853, 0.4155, 0.01532, 0.4135, 0.009597, 0.3754, 0.02471, 0.3892, 0.8343, 0.221, 0.8292, 0.1782, 0.8091, 0.1933, 0.8155, 0.2235, 0.009597, 0.3754, 0.01532, 0.4135, 0.01007, 0.4393, 0.001219, 0.3752, 0.06441, 0.4664, 0.07926, 0.448, 0.09366, 0.4931, 0.07046, 0.5103, 0.683, 0.1833, 0.7207, 0.199, 0.7222, 0.1524, 0.6856, 0.1526, 0.663, 0.1799, 0.683, 0.1833, 0.6856, 0.1526, 0.6648, 0.1572, 0.09398, 0.2168, 0.0628, 0.2213, 0.2912, 0.2213, 0.2912, 0.2168, 0.6646, 0.1222, 0.6841, 0.1194, 0.6854, 0.07826, 0.6584, 0.08174, 0.6841, 0.1194, 0.7217, 0.1173, 0.7177, 0.07371, 0.6854, 0.07826, 0.7845, 0.1169, 0.7836, 0.06675, 0.7521, 0.07029, 0.7613, 0.1158, 0.7814, 0.03563, 0.836, 0.03562, 0.8468, -1.09e-07, 0.6287, 0.1687, 0.642, 0.183, 0.663, 0.1799, 0.6648, 0.1572, 0.7736, 0.2643, 0.7147, 0.2631, 0.7059, 0.3323, 0.7757, 0.3388, 0.7997, 0.3394, 0.8023, 0.27, 0.7736, 0.2643, 0.7757, 0.3388, 0.0567, 0.3003, 0.03148, 0.2998, 0.03233, 0.2252, 0.0628, 0.2213, 0.03233, 0.2252, 0.2912, 0.2252, 0.2912, 0.2268, 0.01791, 0.2268, 0.0628, 0.2213, 0.2912, 0.2213, 0.2912, 0.2252, 0.03233, 0.2252, 0.09398, 0.2168, 0.2912, 0.2168, 0.2912, 0.2213, 0.0628, 0.2213, 0.1093, 0.2146, 0.2912, 0.2146, 0.2912, 0.2168, 0.09398, 0.2168, 0.168, 0.3706, 0.1386, 0.3846, 0.1565, 0.3377, 0.1919, 0.3368, 0.7065, 0.004632, 0.7132, 0.04226, 0.7537, 0.05037, 0.7814, 0.03563, 0.07131, 0.4223, 0.0853, 0.4186, 0.07926, 0.448, 0.06441, 0.4664, 0.836, 0.03562, 0.7814, 0.03563, 0.7836, 0.06675, 0.821, 0.07334, 0.6524, 0.05651, 0.5864, 0.05248, 0.614, 0.07332, 0.2912, 0.2146, 0.1093, 0.2146, 0.1246, 0.2124, 0.2912, 0.2124, 0.7065, 0.004632, 0.6524, 0.05651, 0.6794, 0.06122, 0.7132, 0.04226, 0.614, 0.07332, 0.6324, 0.09443, 0.6584, 0.08174, 0.6524, 0.05651, 0.6584, 0.08174, 0.6854, 0.07826, 0.6794, 0.06122, 0.6524, 0.05651, 0.2912, 0.2146, 0.2912, 0.2124, 0.1246, 0.2124, 0.1093, 0.2146, 0.5864, 0.05248, 0.6524, 0.05651, 0.7065, 0.004632, 0.7177, 0.07371, 0.7132, 0.04226, 0.6794, 0.06122, 0.6854, 0.07826, 0.7836, 0.06675, 0.7814, 0.03563, 0.7537, 0.05037, 0.7521, 0.07029, 0.8468, -1.09e-07, 0.7065, 0.004632, 0.7814, 0.03563, 0.7177, 0.07371, 0.7132, 0.04226, 0.7537, 0.05037, 0.7521, 0.07029])
_ca = me_cube_001.color_attributes.new('Attribute', 'BYTE_COLOR', 'CORNER')
_ca.data.foreach_set('color', [1.0, 1.0, 1.0, 1.0, 1.0, 1.0, 1.0, 1.0, 1.0, 1.0, 1.0, 1.0, 1.0, 1.0, 1.0, 1.0, 1.0, 1.0, 1.0, 1.0, 1.0, 1.0, 1.0, 1.0, 1.0, 1.0, 1.0, 1.0, 1.0, 1.0, 1.0, 1.0, 1.0, 1.0, 1.0, 1.0, 1.0, 1.0, 1.0, 1.0, 1.0, 1.0, 1.0, 1.0, 1.0, 1.0, 1.0, 1.0, 1.0, 1.0, 1.0, 1.0, 1.0, 1.0, 1.0, 1.0, 1.0, 1.0, 1.0, 1.0, 1.0, 1.0, 1.0, 1.0, 1.0, 1.0, 1.0, 1.0, 1.0, 1.0, 1.0, 1.0, 1.0, 1.0, 1.0, 1.0, 1.0, 1.0, 1.0, 1.0, 1.0, 1.0, 1.0, 1.0, 1.0, 1.0, 1.0, 1.0, 1.0, 1.0, 1.0, 1.0, 1.0, 1.0, 1.0, 1.0, 1.0, 1.0, 1.0, 1.0, 1.0, 1.0, 1.0, 1.0, 1.0, 1.0, 1.0, 1.0, 1.0, 1.0, 1.0, 1.0, 1.0, 1.0, 1.0, 1.0, 1.0, 1.0, 1.0, 1.0, 1.0, 1.0, 1.0, 1.0, 1.0, 1.0, 1.0, 1.0, 1.0, 1.0, 1.0, 1.0, 1.0, 1.0, 1.0, 1.0, 1.0, 1.0, 1.0, 1.0, 1.0, 1.0, 1.0, 1.0, 1.0, 1.0, 1.0, 1.0, 1.0, 1.0, 1.0, 1.0, 1.0, 1.0, 1.0, 1.0, 1.0, 1.0, 1.0, 1.0, 1.0, 1.0, 1.0, 1.0, 1.0, 1.0, 1.0, 1.0, 1.0, 1.0, 1.0, 1.0, 1.0, 1.0, 1.0, 1.0, 1.0, 1.0, 1.0, 1.0, 1.0, 1.0, 1.0, 1.0, 1.0, 1.0, 1.0, 1.0, 1.0, 1.0, 1.0, 1.0, 1.0, 1.0, 1.0, 1.0, 1.0, 1.0, 1.0, 1.0, 1.0, 1.0, 1.0, 1.0, 1.0, 1.0, 1.0, 1.0, 1.0, 1.0, 1.0, 1.0, 1.0, 1.0, 1.0, 1.0, 1.0, 1.0, 1.0, 1.0, 1.0, 1.0, 1.0, 1.0, 1.0, 1.0, 1.0, 1.0, 1.0, 1.0, 1.0, 1.0, 1.0, 1.0, 1.0, 1.0, 1.0, 1.0, 1.0, 1.0, 1.0, 1.0, 1.0, 1.0, 1.0, 1.0, 1.0, 1.0, 1.0, 1.0, 1.0, 1.0, 1.0, 1.0, 1.0, 1.0, 1.0, 1.0, 1.0, 1.0, 1.0, 1.0, 1.0, 1.0, 1.0, 1.0, 1.0, 1.0, 1.0, 1.0, 1.0, 1.0, 1.0, 1.0, 1.0, 1.0, 1.0, 1.0, 1.0, 1.0, 1.0, 1.0, 1.0, 1.0, 1.0, 1.0, 1.0, 1.0, 1.0, 1.0, 1.0, 1.0, 1.0, 1.0, 1.0, 1.0, 1.0, 1.0, 1.0, 1.0, 1.0, 1.0, 1.0, 1.0, 1.0, 1.0, 1.0, 1.0, 1.0, 1.0, 1.0, 1.0, 1.0, 1.0, 1.0, 1.0, 1.0, 1.0, 1.0, 1.0, 1.0, 1.0, 1.0, 1.0, 1.0, 1.0, 1.0, 1.0, 1.0, 1.0, 1.0, 1.0, 1.0, 1.0, 1.0, 1.0, 1.0, 1.0, 1.0, 1.0, 1.0, 1.0, 1.0, 1.0, 1.0, 1.0, 1.0, 1.0, 1.0, 1.0, 1.0, 1.0, 1.0, 1.0, 1.0, 1.0, 1.0, 1.0, 1.0, 1.0, 1.0, 1.0, 1.0, 1.0, 1.0, 1.0, 1.0, 1.0, 1.0, 1.0, 1.0, 1.0, 1.0, 1.0, 1.0, 1.0, 1.0, 1.0, 1.0, 1.0, 1.0, 1.0, 1.0, 1.0, 1.0, 1.0, 1.0, 1.0, 1.0, 1.0, 1.0, 1.0, 1.0, 1.0, 1.0, 1.0, 1.0, 1.0, 1.0, 1.0, 1.0, 1.0, 1.0, 1.0, 1.0, 1.0, 1.0, 1.0, 1.0, 1.0, 1.0, 1.0, 1.0, 1.0, 1.0, 1.0, 1.0, 1.0, 1.0, 1.0, 1.0, 1.0, 1.0, 1.0, 1.0, 1.0, 1.0, 1.0, 1.0, 1.0, 1.0, 1.0, 1.0, 1.0, 1.0, 1.0, 1.0, 1.0, 1.0, 1.0, 1.0, 1.0, 1.0, 1.0, 1.0, 1.0, 1.0, 1.0, 1.0, 1.0, 1.0, 1.0, 1.0, 1.0, 1.0, 1.0, 1.0, 1.0, 1.0, 1.0, 1.0, 1.0, 1.0, 1.0, 1.0, 1.0, 1.0, 1.0, 1.0, 1.0, 1.0, 1.0, 1.0, 1.0, 1.0, 1.0, 1.0, 1.0, 1.0, 1.0, 1.0, 1.0, 1.0, 1.0, 1.0, 1.0, 1.0, 1.0, 1.0, 1.0, 1.0, 1.0, 1.0, 1.0, 1.0, 1.0, 1.0, 1.0, 1.0, 1.0, 1.0, 1.0, 1.0, 1.0, 1.0, 1.0, 1.0, 1.0, 1.0, 1.0, 1.0, 1.0, 1.0, 1.0, 1.0, 1.0, 1.0, 1.0, 1.0, 1.0, 1.0, 1.0, 1.0, 1.0, 1.0, 1.0, 1.0, 1.0, 1.0, 1.0, 1.0, 1.0, 1.0, 1.0, 1.0, 1.0, 1.0, 1.0, 1.0, 1.0, 1.0, 1.0, 1.0, 1.0, 1.0, 1.0, 1.0, 1.0, 1.0, 1.0, 1.0, 1.0, 1.0, 1.0, 1.0, 1.0, 1.0, 1.0, 1.0, 1.0, 1.0, 1.0, 1.0, 1.0, 1.0, 1.0, 1.0, 1.0, 1.0, 1.0, 1.0, 1.0, 1.0, 1.0, 1.0, 1.0, 1.0, 1.0, 1.0, 1.0, 1.0, 1.0, 1.0, 1.0, 1.0, 1.0, 1.0, 1.0, 1.0, 1.0, 1.0, 1.0, 1.0, 1.0, 1.0, 1.0, 1.0, 1.0, 1.0, 1.0, 1.0, 1.0, 1.0, 1.0, 1.0, 1.0, 1.0, 1.0, 1.0, 1.0, 1.0, 1.0, 1.0, 1.0, 1.0, 1.0, 1.0, 1.0, 1.0, 1.0, 1.0, 1.0, 1.0, 1.0, 1.0, 1.0, 1.0, 1.0, 1.0, 1.0, 1.0, 1.0, 1.0, 1.0, 1.0, 1.0, 1.0, 1.0, 1.0, 1.0, 1.0, 1.0, 1.0, 1.0, 1.0, 1.0, 1.0, 1.0, 1.0, 1.0, 1.0, 1.0, 1.0, 1.0, 1.0, 1.0, 1.0, 1.0, 1.0, 1.0, 1.0, 1.0, 1.0, 1.0, 1.0, 1.0, 1.0, 1.0, 1.0, 1.0, 1.0, 1.0, 1.0, 1.0, 1.0, 1.0, 1.0, 1.0, 1.0, 1.0, 1.0, 1.0, 1.0, 1.0, 1.0, 1.0, 1.0, 1.0, 1.0, 1.0, 1.0, 1.0, 1.0, 1.0, 1.0, 1.0, 1.0, 1.0, 1.0, 1.0, 1.0, 1.0, 1.0, 1.0, 1.0, 1.0, 1.0, 1.0, 1.0, 1.0, 1.0, 1.0, 1.0, 1.0, 1.0, 1.0, 1.0, 1.0, 1.0, 1.0, 1.0, 1.0, 1.0, 1.0, 1.0, 1.0, 1.0, 1.0, 1.0, 1.0, 1.0, 1.0, 1.0, 1.0, 1.0, 1.0, 1.0, 1.0, 1.0, 1.0, 1.0, 1.0, 1.0, 1.0, 1.0, 1.0, 1.0, 1.0, 1.0, 1.0, 1.0, 1.0, 1.0, 1.0, 1.0, 1.0, 1.0, 1.0, 1.0, 1.0, 1.0, 1.0, 1.0, 1.0, 1.0, 1.0, 1.0, 1.0, 1.0, 1.0, 1.0, 1.0, 1.0, 1.0, 1.0, 1.0, 1.0, 1.0, 1.0, 1.0, 1.0, 1.0, 1.0, 1.0, 1.0, 1.0, 1.0, 1.0, 1.0, 1.0, 1.0, 1.0, 1.0, 1.0, 1.0, 1.0, 1.0, 1.0, 1.0, 1.0, 1.0, 1.0, 1.0, 1.0, 1.0, 1.0, 1.0, 1.0, 1.0, 1.0, 1.0, 1.0, 1.0, 1.0, 1.0, 1.0, 1.0, 1.0, 1.0, 1.0, 1.0, 1.0, 1.0, 1.0, 1.0, 1.0, 1.0, 1.0, 1.0, 1.0, 1.0, 1.0, 1.0, 1.0, 1.0, 1.0, 1.0, 1.0, 1.0, 1.0, 1.0, 1.0, 1.0, 1.0, 1.0, 1.0, 1.0, 1.0, 1.0, 1.0, 1.0, 1.0, 1.0, 1.0, 1.0, 1.0, 1.0, 1.0, 1.0, 1.0, 1.0, 1.0, 1.0, 1.0, 1.0, 1.0, 1.0, 1.0, 1.0, 1.0, 1.0, 1.0, 1.0, 1.0, 1.0, 1.0, 1.0, 1.0, 1.0, 1.0, 1.0, 1.0, 1.0, 1.0, 1.0, 1.0, 1.0, 1.0, 1.0, 1.0, 1.0, 1.0, 1.0, 1.0, 1.0, 1.0, 1.0, 1.0, 1.0, 1.0, 1.0, 1.0, 1.0, 1.0, 1.0, 1.0, 1.0, 1.0, 1.0, 1.0, 1.0, 1.0, 1.0, 1.0, 1.0, 1.0, 1.0, 1.0, 1.0, 1.0, 1.0, 1.0, 1.0, 1.0, 1.0, 1.0, 1.0, 1.0, 1.0, 1.0, 1.0, 1.0, 1.0, 1.0, 1.0, 1.0, 1.0, 1.0, 1.0, 1.0, 1.0, 1.0, 1.0, 1.0, 1.0, 1.0, 1.0, 1.0, 1.0, 1.0, 1.0, 1.0, 1.0, 1.0, 1.0, 1.0, 1.0, 1.0, 1.0, 1.0, 1.0, 1.0, 1.0, 1.0, 1.0, 1.0, 1.0, 1.0, 1.0, 1.0, 1.0, 1.0, 1.0, 1.0, 1.0, 1.0, 1.0, 1.0, 1.0, 1.0, 1.0, 1.0, 1.0, 1.0, 1.0, 1.0, 1.0, 1.0, 1.0, 1.0, 1.0, 1.0, 1.0, 1.0, 1.0, 1.0, 1.0, 1.0, 1.0, 1.0, 1.0, 1.0, 1.0, 1.0, 1.0, 1.0, 1.0, 1.0, 1.0, 1.0, 1.0, 1.0, 1.0, 1.0, 1.0, 1.0, 1.0, 1.0, 1.0, 1.0, 1.0, 1.0, 1.0, 1.0, 1.0, 1.0, 1.0, 1.0, 1.0, 1.0, 1.0, 1.0, 1.0, 1.0, 1.0, 1.0, 1.0, 1.0, 1.0, 1.0, 1.0, 1.0, 1.0, 1.0, 1.0, 1.0, 1.0, 1.0, 1.0, 1.0, 1.0, 1.0, 1.0, 1.0, 1.0, 1.0, 1.0, 1.0, 1.0, 1.0, 1.0, 1.0, 1.0, 1.0, 1.0, 1.0, 1.0, 1.0, 1.0, 1.0, 1.0, 1.0, 1.0, 1.0, 1.0, 1.0, 1.0, 1.0, 1.0, 1.0, 1.0, 1.0, 1.0, 1.0, 1.0, 1.0, 1.0, 1.0, 1.0, 1.0, 1.0, 1.0, 1.0, 1.0, 1.0, 1.0, 1.0, 1.0, 1.0, 1.0, 1.0, 1.0, 1.0, 1.0, 1.0, 1.0, 1.0, 1.0, 1.0, 1.0, 1.0, 1.0, 1.0, 1.0, 1.0, 1.0, 1.0, 1.0, 1.0, 1.0, 1.0, 1.0, 1.0, 1.0, 1.0, 1.0, 1.0, 1.0, 1.0, 1.0, 1.0, 1.0, 1.0, 1.0, 1.0, 1.0, 1.0, 1.0, 1.0, 1.0, 1.0, 1.0, 1.0, 1.0, 1.0, 1.0, 1.0, 1.0, 1.0, 1.0, 1.0, 1.0, 1.0, 1.0, 1.0, 1.0, 1.0, 1.0, 1.0, 1.0, 1.0, 1.0, 1.0, 1.0, 1.0, 1.0, 1.0, 1.0, 1.0, 1.0, 1.0, 1.0, 1.0, 1.0, 1.0, 1.0, 1.0, 1.0, 1.0, 1.0, 1.0, 1.0, 1.0, 1.0, 1.0, 1.0, 1.0, 1.0, 1.0, 1.0, 1.0, 1.0, 1.0, 1.0, 1.0, 1.0, 1.0, 1.0, 1.0, 1.0, 1.0, 1.0, 1.0, 1.0, 1.0, 1.0, 1.0, 1.0, 1.0, 1.0, 1.0, 1.0, 1.0, 1.0, 1.0, 1.0, 1.0, 1.0, 1.0, 1.0, 1.0, 1.0, 1.0, 1.0, 1.0, 1.0, 1.0, 1.0, 1.0, 1.0, 1.0, 1.0, 1.0, 1.0, 1.0, 1.0, 1.0, 1.0, 1.0, 1.0, 1.0, 1.0, 1.0, 1.0, 1.0, 1.0, 1.0, 1.0, 1.0, 1.0, 1.0, 1.0, 1.0, 1.0, 1.0, 1.0, 1.0, 1.0, 1.0, 1.0, 1.0, 1.0, 1.0, 1.0, 1.0, 1.0, 1.0, 1.0, 1.0, 1.0, 1.0, 1.0, 1.0, 1.0, 1.0, 1.0, 1.0, 1.0, 1.0, 1.0, 1.0, 1.0, 1.0, 1.0, 1.0, 1.0, 1.0, 1.0, 1.0, 1.0, 1.0, 1.0, 1.0, 1.0, 1.0, 1.0, 1.0, 1.0, 1.0, 1.0, 1.0, 1.0, 1.0, 1.0, 1.0, 1.0, 1.0, 1.0, 1.0, 1.0, 1.0, 1.0, 1.0, 1.0, 1.0, 1.0, 1.0, 1.0, 1.0, 1.0, 1.0, 1.0, 1.0, 1.0, 1.0, 1.0, 1.0, 1.0, 1.0, 1.0, 1.0, 1.0, 1.0, 1.0, 1.0, 1.0, 1.0, 1.0, 1.0, 1.0, 1.0, 1.0, 1.0, 1.0, 1.0, 1.0, 1.0, 1.0, 1.0, 1.0, 1.0, 1.0, 1.0, 1.0, 1.0, 1.0, 1.0, 1.0, 1.0, 1.0, 1.0, 1.0, 1.0, 1.0, 1.0, 1.0, 1.0, 1.0, 1.0, 1.0, 1.0, 1.0, 1.0, 1.0, 1.0, 1.0, 1.0, 1.0, 1.0, 1.0, 1.0, 1.0, 1.0, 1.0, 1.0, 1.0, 1.0, 1.0, 1.0, 1.0, 1.0, 1.0, 1.0, 1.0, 1.0, 1.0, 1.0, 1.0, 1.0, 1.0, 1.0, 1.0, 1.0, 1.0, 1.0, 1.0, 1.0, 1.0, 1.0, 1.0, 1.0, 1.0, 1.0, 1.0, 1.0, 1.0, 1.0, 1.0, 1.0, 1.0, 1.0, 1.0, 1.0, 1.0, 1.0, 1.0, 1.0, 1.0, 1.0, 1.0, 1.0, 1.0, 1.0, 1.0, 1.0, 1.0, 1.0, 1.0, 1.0, 1.0, 1.0, 1.0, 1.0, 1.0, 1.0, 1.0, 1.0, 1.0, 1.0, 1.0, 1.0, 1.0, 1.0, 1.0, 1.0, 1.0, 1.0, 1.0, 1.0, 1.0, 1.0, 1.0, 1.0, 1.0, 1.0, 1.0, 1.0, 1.0, 1.0, 1.0, 1.0, 1.0, 1.0, 1.0, 1.0, 1.0, 1.0, 1.0, 1.0, 1.0, 1.0, 1.0, 1.0, 1.0, 1.0, 1.0, 1.0, 1.0, 1.0, 1.0, 1.0, 1.0, 1.0, 1.0, 1.0, 1.0, 1.0, 1.0, 1.0, 1.0, 1.0, 1.0, 1.0, 1.0, 1.0, 1.0, 1.0, 1.0, 1.0, 1.0, 1.0, 1.0, 1.0, 1.0, 1.0, 1.0, 1.0, 1.0, 1.0, 1.0, 1.0, 1.0, 1.0, 1.0, 1.0, 1.0, 1.0, 1.0, 1.0, 1.0, 1.0, 1.0, 1.0, 1.0, 1.0, 1.0, 1.0, 1.0, 1.0, 1.0, 1.0, 1.0, 1.0, 1.0, 1.0, 1.0, 1.0, 1.0, 1.0, 1.0, 1.0, 1.0, 1.0, 1.0, 1.0, 1.0, 1.0, 1.0, 1.0, 1.0, 1.0, 1.0, 1.0, 1.0, 1.0, 1.0, 1.0, 1.0, 1.0, 1.0, 1.0, 1.0, 1.0, 1.0, 1.0, 1.0, 1.0, 1.0, 1.0, 1.0, 1.0, 1.0, 1.0, 1.0, 1.0, 1.0, 1.0, 1.0, 1.0, 1.0, 1.0, 1.0, 1.0, 1.0, 1.0, 1.0, 1.0, 1.0, 1.0, 1.0, 1.0, 1.0, 1.0, 1.0, 1.0, 1.0, 1.0, 1.0, 1.0, 1.0, 1.0, 1.0, 1.0, 1.0, 1.0, 1.0, 1.0, 1.0, 1.0, 1.0, 1.0, 1.0, 1.0, 1.0, 1.0, 1.0, 1.0, 1.0, 1.0, 1.0, 1.0, 1.0, 1.0, 1.0, 1.0, 1.0, 1.0, 1.0, 1.0, 1.0, 1.0, 1.0, 1.0, 1.0, 1.0, 1.0, 1.0, 1.0, 1.0, 1.0, 1.0, 1.0, 1.0, 1.0, 1.0, 1.0, 1.0, 1.0, 1.0, 1.0, 1.0, 1.0, 1.0, 1.0, 1.0, 1.0, 1.0, 1.0, 1.0, 1.0, 1.0, 1.0, 1.0, 1.0, 1.0, 1.0, 1.0, 1.0, 1.0, 1.0, 1.0, 1.0, 1.0, 1.0, 1.0, 1.0, 1.0, 1.0, 1.0, 1.0, 1.0, 1.0, 1.0, 1.0, 1.0, 1.0, 1.0, 1.0, 1.0, 1.0, 1.0, 1.0, 1.0, 1.0, 1.0, 1.0, 1.0, 1.0, 1.0, 1.0, 1.0, 1.0, 1.0, 1.0, 1.0, 1.0, 1.0, 1.0, 1.0, 1.0, 1.0, 1.0, 1.0, 1.0, 1.0, 1.0, 1.0, 1.0, 1.0, 1.0, 1.0, 1.0, 1.0, 1.0, 1.0, 1.0, 1.0, 1.0, 1.0, 1.0, 1.0, 1.0, 1.0, 1.0, 1.0, 1.0, 1.0, 1.0, 1.0, 1.0, 1.0, 1.0, 1.0, 1.0, 1.0, 1.0, 1.0, 1.0, 1.0, 1.0, 1.0, 1.0, 1.0, 1.0, 1.0, 1.0, 1.0, 1.0, 1.0, 1.0, 1.0, 1.0, 1.0, 1.0, 1.0, 1.0, 1.0, 1.0, 1.0, 1.0, 1.0, 1.0, 1.0, 1.0, 1.0, 1.0, 1.0, 1.0, 1.0, 1.0, 1.0, 1.0, 1.0, 1.0, 1.0, 1.0, 1.0, 1.0, 1.0, 1.0, 1.0, 1.0, 1.0, 1.0, 1.0, 1.0, 1.0, 1.0, 1.0, 1.0, 1.0, 1.0, 1.0, 1.0, 1.0, 1.0, 1.0, 1.0, 1.0, 1.0, 1.0, 1.0, 1.0, 1.0, 1.0, 1.0, 1.0, 1.0, 1.0, 1.0, 1.0, 1.0, 1.0, 1.0, 1.0, 1.0, 1.0, 1.0, 1.0, 1.0, 1.0, 1.0, 1.0, 1.0, 1.0, 1.0, 1.0, 1.0, 1.0, 1.0, 1.0, 1.0, 1.0, 1.0, 1.0, 1.0, 1.0, 1.0, 1.0, 1.0, 1.0, 1.0, 1.0, 1.0, 1.0, 1.0, 1.0, 1.0, 1.0, 1.0, 1.0, 1.0, 1.0, 1.0, 1.0, 1.0, 1.0, 1.0, 1.0, 1.0, 1.0, 1.0, 1.0, 1.0, 1.0, 1.0, 1.0, 1.0, 1.0, 1.0, 1.0, 1.0, 1.0, 1.0, 1.0, 1.0, 1.0, 1.0, 1.0, 1.0, 1.0, 1.0, 1.0, 1.0, 1.0, 1.0, 1.0, 1.0, 1.0, 1.0, 1.0, 1.0, 1.0, 1.0, 1.0, 1.0, 1.0, 1.0, 1.0, 1.0, 1.0, 1.0, 1.0, 1.0, 1.0, 1.0, 1.0, 1.0, 1.0, 1.0, 1.0, 1.0, 1.0, 1.0, 1.0, 1.0, 1.0, 1.0, 1.0, 1.0, 1.0, 1.0, 1.0, 1.0, 1.0, 1.0, 1.0, 1.0, 1.0, 1.0, 1.0, 1.0, 1.0, 1.0, 1.0, 1.0, 1.0, 1.0, 1.0, 1.0, 1.0, 1.0, 1.0, 1.0, 1.0, 1.0, 1.0, 1.0, 1.0, 1.0, 1.0, 1.0, 1.0, 1.0, 1.0, 1.0, 1.0, 1.0, 1.0, 1.0, 1.0, 1.0, 1.0, 1.0, 1.0, 1.0, 1.0, 1.0, 1.0, 1.0, 1.0, 1.0, 1.0, 1.0, 1.0, 1.0, 1.0, 1.0, 1.0, 1.0, 1.0, 1.0, 1.0, 1.0, 1.0, 1.0, 1.0, 1.0, 1.0, 1.0, 1.0, 1.0, 1.0, 1.0, 1.0, 1.0, 1.0, 1.0, 1.0, 1.0, 1.0, 1.0, 1.0, 1.0, 1.0, 1.0, 1.0, 1.0, 1.0, 1.0, 1.0, 1.0, 1.0, 1.0, 1.0, 1.0, 1.0, 1.0, 1.0, 1.0, 1.0, 1.0, 1.0, 1.0, 1.0, 1.0, 1.0, 1.0, 1.0, 1.0, 1.0, 1.0, 1.0, 1.0, 1.0, 1.0, 1.0, 1.0, 1.0, 1.0, 1.0, 1.0, 1.0, 1.0, 1.0, 1.0, 1.0, 1.0, 1.0, 1.0, 1.0, 1.0, 1.0, 1.0, 1.0, 1.0, 1.0, 1.0, 1.0, 1.0, 1.0, 1.0, 1.0, 1.0, 1.0, 1.0, 1.0, 1.0, 1.0, 1.0, 1.0, 1.0, 1.0, 1.0, 1.0, 1.0, 1.0, 1.0, 1.0, 1.0, 1.0, 1.0, 1.0, 1.0, 1.0, 1.0, 1.0, 1.0, 1.0, 1.0, 1.0, 1.0, 1.0, 1.0, 1.0, 1.0, 1.0, 1.0, 1.0, 1.0, 1.0, 1.0, 1.0, 1.0, 1.0, 1.0, 1.0, 1.0, 1.0, 1.0, 1.0, 1.0, 1.0, 1.0, 1.0, 1.0, 1.0, 1.0, 1.0, 1.0, 1.0, 1.0, 1.0, 1.0, 1.0, 1.0, 1.0, 1.0, 1.0, 1.0, 1.0, 1.0, 1.0, 1.0, 1.0, 1.0, 1.0, 1.0, 1.0, 1.0, 1.0, 1.0, 1.0, 1.0, 1.0, 1.0, 1.0, 1.0, 1.0, 1.0, 1.0, 1.0, 1.0, 1.0, 1.0, 1.0, 1.0, 1.0, 1.0, 1.0, 1.0, 1.0, 1.0, 1.0, 1.0, 1.0, 1.0, 1.0, 1.0, 1.0, 1.0, 1.0, 1.0, 1.0, 1.0, 1.0, 1.0, 1.0, 1.0, 1.0, 1.0, 1.0, 1.0, 1.0, 1.0, 1.0, 1.0, 1.0, 1.0, 1.0, 1.0, 1.0, 1.0, 1.0, 1.0, 1.0, 1.0, 1.0, 1.0, 1.0, 1.0, 1.0, 1.0, 1.0, 1.0, 1.0, 1.0, 1.0, 1.0, 1.0, 1.0, 1.0, 1.0, 1.0, 1.0, 1.0, 1.0, 1.0, 1.0, 1.0, 1.0, 1.0, 1.0, 1.0, 1.0, 1.0, 1.0, 1.0, 1.0, 1.0, 1.0, 1.0, 1.0, 1.0, 1.0, 1.0, 1.0, 1.0, 1.0, 1.0, 1.0, 1.0, 1.0, 1.0, 1.0, 1.0, 1.0, 1.0, 1.0, 1.0, 1.0, 1.0, 1.0, 1.0, 1.0, 1.0, 1.0, 1.0, 1.0, 1.0, 1.0, 1.0, 1.0, 1.0, 1.0, 1.0, 1.0, 1.0, 1.0, 1.0, 1.0, 1.0, 1.0, 1.0, 1.0, 1.0, 1.0, 1.0, 1.0, 1.0, 1.0, 1.0, 1.0, 1.0, 1.0, 1.0, 1.0, 1.0, 1.0, 1.0, 1.0, 1.0, 1.0, 1.0, 1.0, 1.0, 1.0, 1.0, 1.0, 1.0, 1.0, 1.0, 1.0, 1.0, 1.0, 1.0, 1.0, 1.0, 1.0, 1.0, 1.0, 1.0, 1.0, 1.0, 1.0, 1.0, 1.0, 1.0, 1.0, 1.0, 1.0, 1.0, 1.0, 1.0, 1.0, 1.0, 1.0, 1.0, 1.0, 1.0, 1.0, 1.0, 1.0, 1.0, 1.0, 1.0, 1.0, 1.0, 1.0, 1.0, 1.0, 1.0, 1.0, 1.0, 1.0, 1.0, 1.0, 1.0, 1.0, 1.0, 1.0, 1.0, 1.0, 1.0, 1.0, 1.0, 1.0, 1.0, 1.0, 1.0, 1.0, 1.0, 1.0, 1.0, 1.0, 1.0, 1.0, 1.0, 1.0, 1.0, 1.0, 1.0, 1.0, 1.0, 1.0, 1.0, 1.0, 1.0, 1.0, 1.0, 1.0, 1.0, 1.0, 1.0, 1.0, 1.0, 1.0, 1.0, 1.0, 1.0, 1.0, 1.0, 1.0, 1.0, 1.0, 1.0, 1.0, 1.0, 1.0, 1.0, 1.0, 1.0, 1.0, 1.0, 1.0, 1.0, 1.0, 1.0, 1.0, 1.0, 1.0, 1.0, 1.0, 1.0, 1.0, 1.0, 1.0, 1.0, 1.0, 1.0, 1.0, 1.0, 1.0, 1.0, 1.0, 1.0, 1.0, 1.0, 1.0, 1.0, 1.0, 1.0, 1.0, 1.0, 1.0, 1.0, 1.0, 1.0, 1.0, 1.0, 1.0, 1.0, 1.0, 1.0, 1.0, 1.0, 1.0, 1.0, 1.0, 1.0, 1.0, 1.0, 1.0, 1.0, 1.0, 1.0, 1.0, 1.0, 1.0, 1.0, 1.0, 1.0, 1.0, 1.0, 1.0, 1.0, 1.0, 1.0, 1.0, 1.0, 1.0, 1.0, 1.0, 1.0, 1.0, 1.0, 1.0, 1.0, 1.0, 1.0, 1.0, 1.0, 1.0, 1.0, 1.0, 1.0, 1.0, 1.0, 1.0, 1.0, 1.0, 1.0, 1.0, 1.0, 1.0, 1.0, 1.0, 1.0, 1.0, 1.0, 1.0, 1.0, 1.0, 1.0, 1.0, 1.0, 1.0, 1.0, 1.0, 1.0, 1.0, 1.0, 1.0, 1.0, 1.0, 1.0, 1.0, 1.0, 1.0, 1.0, 1.0, 1.0, 1.0, 1.0, 1.0, 1.0, 1.0, 1.0, 1.0, 1.0, 1.0, 1.0, 1.0, 1.0, 1.0, 1.0, 1.0, 1.0, 1.0, 1.0, 1.0, 1.0, 1.0, 1.0, 1.0, 1.0, 1.0, 1.0, 1.0, 1.0, 1.0, 1.0, 1.0, 1.0, 1.0, 1.0, 1.0, 1.0, 1.0, 1.0, 1.0, 1.0, 1.0, 1.0, 1.0, 1.0, 1.0, 1.0, 1.0, 1.0, 1.0, 1.0, 1.0, 1.0, 1.0, 1.0, 1.0, 1.0, 1.0, 1.0, 1.0, 1.0, 1.0, 1.0, 1.0, 1.0, 1.0, 1.0, 1.0, 1.0, 1.0, 1.0, 1.0, 1.0, 1.0, 1.0, 1.0, 1.0, 1.0, 1.0, 1.0, 1.0, 1.0, 1.0, 1.0, 1.0, 1.0, 1.0, 1.0, 1.0, 1.0, 1.0, 1.0, 1.0, 1.0, 1.0, 1.0, 1.0, 1.0, 1.0, 1.0, 1.0, 1.0, 1.0, 1.0, 1.0, 1.0, 1.0, 1.0, 1.0, 1.0, 1.0, 1.0, 1.0, 1.0, 1.0, 1.0, 1.0, 1.0, 1.0, 1.0, 1.0, 1.0, 1.0, 1.0, 1.0, 1.0, 1.0, 1.0, 1.0, 1.0, 1.0, 1.0, 1.0, 1.0, 1.0, 1.0, 1.0, 1.0, 1.0, 1.0, 1.0, 1.0, 1.0, 1.0, 1.0, 1.0, 1.0, 1.0, 1.0, 1.0, 1.0, 1.0, 1.0, 1.0, 1.0, 1.0, 1.0, 1.0, 1.0, 1.0, 1.0, 1.0, 1.0, 1.0, 1.0, 1.0, 1.0, 1.0, 1.0, 1.0, 1.0, 1.0, 1.0, 1.0, 1.0, 1.0, 1.0, 1.0, 1.0, 1.0, 1.0, 1.0, 1.0, 1.0, 1.0, 1.0, 1.0, 1.0, 1.0, 1.0, 1.0, 1.0, 1.0, 1.0, 1.0, 1.0, 1.0, 1.0, 1.0, 1.0, 1.0, 1.0, 1.0, 1.0, 1.0, 1.0, 1.0, 1.0, 1.0, 1.0, 1.0, 1.0, 1.0, 1.0, 1.0, 1.0, 1.0, 1.0, 1.0, 1.0, 1.0, 1.0, 1.0, 1.0, 1.0, 1.0, 1.0, 1.0, 1.0, 1.0, 1.0, 1.0, 1.0, 1.0, 1.0, 1.0, 1.0, 1.0, 1.0, 1.0, 1.0, 1.0, 1.0, 1.0, 1.0, 1.0, 1.0, 1.0, 1.0, 1.0, 1.0, 1.0, 1.0, 1.0, 1.0, 1.0, 1.0, 1.0, 1.0, 1.0, 1.0, 1.0, 1.0, 1.0, 1.0, 1.0, 1.0, 1.0, 1.0, 1.0, 1.0, 1.0, 1.0, 1.0, 1.0, 1.0, 1.0, 1.0, 1.0, 1.0, 1.0, 1.0, 1.0, 1.0, 1.0, 1.0, 1.0, 1.0, 1.0, 1.0, 1.0, 1.0, 1.0, 1.0, 1.0, 1.0, 1.0, 1.0, 1.0, 1.0, 1.0, 1.0, 1.0, 1.0, 1.0, 1.0, 1.0, 1.0, 1.0, 1.0, 1.0, 1.0, 1.0, 1.0, 1.0, 1.0, 1.0, 1.0, 1.0, 1.0, 1.0, 1.0, 1.0, 1.0, 1.0, 1.0, 1.0, 1.0, 1.0, 1.0, 1.0, 1.0, 1.0, 1.0, 1.0, 1.0, 1.0, 1.0, 1.0, 1.0, 1.0, 1.0, 1.0, 1.0, 1.0, 1.0, 1.0, 1.0, 1.0, 1.0, 1.0, 1.0, 1.0, 1.0, 1.0])
me_cube_001.materials.append(mat_capyturret)
me_cube_001.use_mirror_x = True
me_cube_001.update()
me_missilelauncher = bpy.data.meshes.new('missilelauncher')
me_missilelauncher.from_pydata([(-0.5213, -2.2, 1.959), (-0.5213, -2.2, 3.107), (0.5213, -2.2, 1.959), (0.5213, -2.2, 3.107), (-0.5213, -2.2, 2.389), (-0.5213, -2.2, 2.677), (0.5213, -2.2, 2.677), (0.5213, -2.2, 2.389), (-0.1738, -2.2, 1.959), (0.1738, -2.2, 1.959), (0.1738, -2.2, 3.107), (-0.1738, -2.2, 3.107), (0.1738, -2.2, 2.389), (-0.1738, -2.2, 2.389), (0.1738, -2.2, 2.677), (-0.1738, -2.2, 2.677), (-0.2634, -2.2, 2.728), (-0.2634, -2.2, 2.914), (-0.4498, -2.2, 2.914), (-0.4498, -2.2, 2.728), (-0.2634, -2.2, 2.152), (-0.2634, -2.2, 2.339), (-0.4498, -2.2, 2.339), (-0.4498, -2.2, 2.152), (-0.2634, -2.2, 2.44), (-0.2634, -2.2, 2.627), (-0.4498, -2.2, 2.627), (-0.4498, -2.2, 2.44), (0.4498, -2.2, 2.152), (0.4498, -2.2, 2.339), (0.2634, -2.2, 2.339), (0.2634, -2.2, 2.152), (0.09321, -2.2, 2.152), (0.09321, -2.2, 2.339), (-0.09321, -2.2, 2.339), (-0.09321, -2.2, 2.152), (0.4498, -2.2, 2.44), (0.4498, -2.2, 2.627), (0.2634, -2.2, 2.627), (0.2634, -2.2, 2.44), (0.09321, -2.2, 2.44), (0.09321, -2.2, 2.627), (-0.09321, -2.2, 2.627), (-0.09321, -2.2, 2.44), (0.4498, -2.2, 2.728), (0.4498, -2.2, 2.914), (0.2634, -2.2, 2.914), (0.2634, -2.2, 2.728), (0.09321, -2.2, 2.728), (0.09321, -2.2, 2.914), (-0.09321, -2.2, 2.914), (-0.09321, -2.2, 2.728), (-0.2634, -0.9424, 2.914), (-0.2634, -0.9424, 2.728), (-0.4498, -0.9424, 2.728), (-0.4498, -0.9424, 2.914), (-0.2634, -0.9424, 2.339), (-0.2634, -0.9424, 2.152), (-0.4498, -0.9424, 2.152), (-0.4498, -0.9424, 2.339), (-0.2634, -0.9424, 2.627), (-0.2634, -0.9424, 2.44), (-0.4498, -0.9424, 2.44), (-0.4498, -0.9424, 2.627), (0.4498, -0.9424, 2.339), (0.4498, -0.9424, 2.152), (0.2634, -0.9424, 2.152), (0.2634, -0.9424, 2.339), (0.09321, -0.9424, 2.339), (0.09321, -0.9424, 2.152), (-0.09321, -0.9424, 2.152), (-0.09321, -0.9424, 2.339), (0.4498, -0.9424, 2.627), (0.4498, -0.9424, 2.44), (0.2634, -0.9424, 2.44), (0.2634, -0.9424, 2.627), (0.09321, -0.9424, 2.627), (0.09321, -0.9424, 2.44), (-0.09321, -0.9424, 2.44), (-0.09321, -0.9424, 2.627), (0.4498, -0.9424, 2.914), (0.4498, -0.9424, 2.728), (0.2634, -0.9424, 2.728), (0.2634, -0.9424, 2.914), (0.09321, -0.9424, 2.914), (0.09321, -0.9424, 2.728), (-0.09321, -0.9424, 2.728), (-0.09321, -0.9424, 2.914), (-0.4342, -0.9424, 3.817), (-0.1738, -0.8923, 3.107), (0.1738, -0.8923, 3.107), (0.1738, -0.8923, 1.959), (-0.1738, -0.8923, 1.959), (0.5213, -0.8923, 2.389), (0.5213, -0.8923, 2.677), (-0.5213, -0.8923, 2.677), (-0.5213, -0.8923, 2.389), (0.5213, -0.8923, 3.107), (0.5213, -0.8923, 1.959), (-0.5213, -0.8923, 3.107), (-0.5213, -0.8923, 1.959)], [], [(16, 17, 52, 53), (50, 51, 86, 87), (36, 37, 72, 73), (29, 30, 67, 64), (49, 50, 87, 84), (31, 28, 65, 66), (51, 48, 85, 86), (22, 23, 58, 59), (42, 43, 78, 79), (15, 11, 17, 16), (11, 1, 18, 17), (1, 5, 19, 18), (5, 15, 16, 19), (8, 13, 21, 20), (13, 4, 22, 21), (4, 0, 23, 22), (0, 8, 20, 23), (13, 15, 25, 24), (15, 5, 26, 25), (5, 4, 27, 26), (4, 13, 24, 27), (2, 7, 29, 28), (7, 12, 30, 29), (12, 9, 31, 30), (9, 2, 28, 31), (9, 12, 33, 32), (12, 13, 34, 33), (13, 8, 35, 34), (8, 9, 32, 35), (7, 6, 37, 36), (6, 14, 38, 37), (14, 12, 39, 38), (12, 7, 36, 39), (12, 14, 41, 40), (14, 15, 42, 41), (15, 13, 43, 42), (13, 12, 40, 43), (6, 3, 45, 44), (3, 10, 46, 45), (10, 14, 47, 46), (14, 6, 44, 47), (14, 10, 49, 48), (10, 11, 50, 49), (11, 15, 51, 50), (15, 14, 48, 51), (53, 52, 55, 54), (57, 56, 59, 58), (61, 60, 63, 62), (65, 64, 67, 66), (69, 68, 71, 70), (73, 72, 75, 74), (77, 76, 79, 78), (81, 80, 83, 82), (85, 84, 87, 86), (30, 31, 66, 67), (39, 36, 73, 74), (19, 16, 53, 54), (37, 38, 75, 72), (17, 18, 55, 52), (44, 45, 80, 81), (24, 25, 60, 61), (38, 39, 74, 75), (18, 19, 54, 55), (47, 44, 81, 82), (27, 24, 61, 62), (45, 46, 83, 80), (25, 26, 63, 60), (32, 33, 68, 69), (46, 47, 82, 83), (26, 27, 62, 63), (35, 32, 69, 70), (33, 34, 71, 68), (40, 41, 76, 77), (20, 21, 56, 57), (34, 35, 70, 71), (43, 40, 77, 78), (23, 20, 57, 58), (41, 42, 79, 76), (21, 22, 59, 56), (48, 49, 84, 85), (28, 29, 64, 65), (8, 0, 100, 92), (7, 2, 98, 93), (11, 10, 90, 89), (0, 4, 96, 100), (6, 7, 93, 94), (5, 1, 99, 95), (10, 3, 97, 90), (3, 6, 94, 97), (1, 11, 89, 99), (2, 9, 91, 98), (9, 8, 92, 91), (4, 5, 95, 96)])
_uv = me_missilelauncher.uv_layers.new(name='UVMap')
_uv.uv.foreach_set('vector', [0.5563, 0.9257, 0.6104, 0.9257, 0.6104, 0.9257, 0.5563, 0.9257, 0.6104, 0.9077, 0.5563, 0.9077, 0.5563, 0.9077, 0.6104, 0.9077, 0.473, 0.759, 0.527, 0.759, 0.527, 0.759, 0.473, 0.759, 0.4437, 0.759, 0.4437, 0.8243, 0.4437, 0.8243, 0.4437, 0.759, 0.6104, 0.8423, 0.6104, 0.9077, 0.6104, 0.9077, 0.6104, 0.8423, 0.3896, 0.8243, 0.3896, 0.759, 0.3896, 0.759, 0.3896, 0.8243, 0.5563, 0.9077, 0.5563, 0.8423, 0.5563, 0.8423, 0.5563, 0.9077, 0.4437, 0.991, 0.3896, 0.991, 0.3896, 0.991, 0.4437, 0.991, 0.527, 0.9077, 0.473, 0.9077, 0.473, 0.9077, 0.527, 0.9077, 0.5417, 0.9167, 0.625, 0.9167, 0.6104, 0.9257, 0.5563, 0.9257, 0.625, 0.9167, 0.625, 1.0, 0.6104, 0.991, 0.6104, 0.9257, 0.625, 1.0, 0.5417, 1.0, 0.5563, 0.991, 0.6104, 0.991, 0.5417, 1.0, 0.5417, 0.9167, 0.5563, 0.9257, 0.5563, 0.991, 0.375, 0.9167, 0.4583, 0.9167, 0.4437, 0.9257, 0.3896, 0.9257, 0.4583, 0.9167, 0.4583, 1.0, 0.4437, 0.991, 0.4437, 0.9257, 0.4583, 1.0, 0.375, 1.0, 0.3896, 0.991, 0.4437, 0.991, 0.375, 1.0, 0.375, 0.9167, 0.3896, 0.9257, 0.3896, 0.991, 0.4583, 0.9167, 0.5417, 0.9167, 0.527, 0.9257, 0.473, 0.9257, 0.5417, 0.9167, 0.5417, 1.0, 0.527, 0.991, 0.527, 0.9257, 0.5417, 1.0, 0.4583, 1.0, 0.473, 0.991, 0.527, 0.991, 0.4583, 1.0, 0.4583, 0.9167, 0.473, 0.9257, 0.473, 0.991, 0.375, 0.75, 0.4583, 0.75, 0.4437, 0.759, 0.3896, 0.759, 0.4583, 0.75, 0.4583, 0.8333, 0.4437, 0.8243, 0.4437, 0.759, 0.4583, 0.8333, 0.375, 0.8333, 0.3896, 0.8243, 0.4437, 0.8243, 0.375, 0.8333, 0.375, 0.75, 0.3896, 0.759, 0.3896, 0.8243, 0.375, 0.8333, 0.4583, 0.8333, 0.4437, 0.8423, 0.3896, 0.8423, 0.4583, 0.8333, 0.4583, 0.9167, 0.4437, 0.9077, 0.4437, 0.8423, 0.4583, 0.9167, 0.375, 0.9167, 0.3896, 0.9077, 0.4437, 0.9077, 0.375, 0.9167, 0.375, 0.8333, 0.3896, 0.8423, 0.3896, 0.9077, 0.4583, 0.75, 0.5417, 0.75, 0.527, 0.759, 0.473, 0.759, 0.5417, 0.75, 0.5417, 0.8333, 0.527, 0.8243, 0.527, 0.759, 0.5417, 0.8333, 0.4583, 0.8333, 0.473, 0.8243, 0.527, 0.8243, 0.4583, 0.8333, 0.4583, 0.75, 0.473, 0.759, 0.473, 0.8243, 0.4583, 0.8333, 0.5417, 0.8333, 0.527, 0.8423, 0.473, 0.8423, 0.5417, 0.8333, 0.5417, 0.9167, 0.527, 0.9077, 0.527, 0.8423, 0.5417, 0.9167, 0.4583, 0.9167, 0.473, 0.9077, 0.527, 0.9077, 0.4583, 0.9167, 0.4583, 0.8333, 0.473, 0.8423, 0.473, 0.9077, 0.5417, 0.75, 0.625, 0.75, 0.6104, 0.759, 0.5563, 0.759, 0.625, 0.75, 0.625, 0.8333, 0.6104, 0.8243, 0.6104, 0.759, 0.625, 0.8333, 0.5417, 0.8333, 0.5563, 0.8243, 0.6104, 0.8243, 0.5417, 0.8333, 0.5417, 0.75, 0.5563, 0.759, 0.5563, 0.8243, 0.5417, 0.8333, 0.625, 0.8333, 0.6104, 0.8423, 0.5563, 0.8423, 0.625, 0.8333, 0.625, 0.9167, 0.6104, 0.9077, 0.6104, 0.8423, 0.625, 0.9167, 0.5417, 0.9167, 0.5563, 0.9077, 0.6104, 0.9077, 0.5417, 0.9167, 0.5417, 0.8333, 0.5563, 0.8423, 0.5563, 0.9077, 0.5563, 0.9257, 0.6104, 0.9257, 0.6104, 0.991, 0.5563, 0.991, 0.3896, 0.9257, 0.4437, 0.9257, 0.4437, 0.991, 0.3896, 0.991, 0.473, 0.9257, 0.527, 0.9257, 0.527, 0.991, 0.473, 0.991, 0.3896, 0.759, 0.4437, 0.759, 0.4437, 0.8243, 0.3896, 0.8243, 0.3896, 0.8423, 0.4437, 0.8423, 0.4437, 0.9077, 0.3896, 0.9077, 0.473, 0.759, 0.527, 0.759, 0.527, 0.8243, 0.473, 0.8243, 0.473, 0.8423, 0.527, 0.8423, 0.527, 0.9077, 0.473, 0.9077, 0.5563, 0.759, 0.6104, 0.759, 0.6104, 0.8243, 0.5563, 0.8243, 0.5563, 0.8423, 0.6104, 0.8423, 0.6104, 0.9077, 0.5563, 0.9077, 0.4437, 0.8243, 0.3896, 0.8243, 0.3896, 0.8243, 0.4437, 0.8243, 0.473, 0.8243, 0.473, 0.759, 0.473, 0.759, 0.473, 0.8243, 0.5563, 0.991, 0.5563, 0.9257, 0.5563, 0.9257, 0.5563, 0.991, 0.527, 0.759, 0.527, 0.8243, 0.527, 0.8243, 0.527, 0.759, 0.6104, 0.9257, 0.6104, 0.991, 0.6104, 0.991, 0.6104, 0.9257, 0.5563, 0.759, 0.6104, 0.759, 0.6104, 0.759, 0.5563, 0.759, 0.473, 0.9257, 0.527, 0.9257, 0.527, 0.9257, 0.473, 0.9257, 0.527, 0.8243, 0.473, 0.8243, 0.473, 0.8243, 0.527, 0.8243, 0.6104, 0.991, 0.5563, 0.991, 0.5563, 0.991, 0.6104, 0.991, 0.5563, 0.8243, 0.5563, 0.759, 0.5563, 0.759, 0.5563, 0.8243, 0.473, 0.991, 0.473, 0.9257, 0.473, 0.9257, 0.473, 0.991, 0.6104, 0.759, 0.6104, 0.8243, 0.6104, 0.8243, 0.6104, 0.759, 0.527, 0.9257, 0.527, 0.991, 0.527, 0.991, 0.527, 0.9257, 0.3896, 0.8423, 0.4437, 0.8423, 0.4437, 0.8423, 0.3896, 0.8423, 0.6104, 0.8243, 0.5563, 0.8243, 0.5563, 0.8243, 0.6104, 0.8243, 0.527, 0.991, 0.473, 0.991, 0.473, 0.991, 0.527, 0.991, 0.3896, 0.9077, 0.3896, 0.8423, 0.3896, 0.8423, 0.3896, 0.9077, 0.4437, 0.8423, 0.4437, 0.9077, 0.4437, 0.9077, 0.4437, 0.8423, 0.473, 0.8423, 0.527, 0.8423, 0.527, 0.8423, 0.473, 0.8423, 0.3896, 0.9257, 0.4437, 0.9257, 0.4437, 0.9257, 0.3896, 0.9257, 0.4437, 0.9077, 0.3896, 0.9077, 0.3896, 0.9077, 0.4437, 0.9077, 0.473, 0.9077, 0.473, 0.8423, 0.473, 0.8423, 0.473, 0.9077, 0.3896, 0.991, 0.3896, 0.9257, 0.3896, 0.9257, 0.3896, 0.991, 0.527, 0.8423, 0.527, 0.9077, 0.527, 0.9077, 0.527, 0.8423, 0.4437, 0.9257, 0.4437, 0.991, 0.4437, 0.991, 0.4437, 0.9257, 0.5563, 0.8423, 0.6104, 0.8423, 0.6104, 0.8423, 0.5563, 0.8423, 0.3896, 0.759, 0.4437, 0.759, 0.4437, 0.759, 0.3896, 0.759, 0.375, 0.9167, 0.375, 1.0, 0.375, 1.0, 0.375, 0.9167, 0.4583, 0.75, 0.375, 0.75, 0.375, 0.75, 0.4583, 0.75, 0.625, 0.9167, 0.625, 0.8333, 0.625, 0.8333, 0.625, 0.9167, 0.375, 1.0, 0.4583, 1.0, 0.4583, 1.0, 0.375, 1.0, 0.5417, 0.75, 0.4583, 0.75, 0.4583, 0.75, 0.5417, 0.75, 0.5417, 1.0, 0.625, 1.0, 0.625, 1.0, 0.5417, 1.0, 0.625, 0.8333, 0.625, 0.75, 0.625, 0.75, 0.625, 0.8333, 0.625, 0.75, 0.5417, 0.75, 0.5417, 0.75, 0.625, 0.75, 0.625, 1.0, 0.625, 0.9167, 0.625, 0.9167, 0.625, 1.0, 0.375, 0.75, 0.375, 0.8333, 0.375, 0.8333, 0.375, 0.75, 0.375, 0.8333, 0.375, 0.9167, 0.375, 0.9167, 0.375, 0.8333, 0.4583, 1.0, 0.5417, 1.0, 0.5417, 1.0, 0.4583, 1.0])
me_missilelauncher.materials.append(mat_metal)
me_missilelauncher.use_mirror_x = True
me_missilelauncher.update()
arm_capyturretrig = bpy.data.armatures.new('CapyTurretRig')  # bones are not reproduced

# ---- objects
ob_podium = bpy.data.objects.new('Podium', me_cylinder)
ob_capyorganics = bpy.data.objects.new('CapyOrganics', me_cube_001)
ob_capyturret = bpy.data.objects.new('CapyTurret', arm_capyturretrig)
ob_misislesilo = bpy.data.objects.new('MisisleSilo', me_missilelauncher)

# ---- transforms, parenting, visibility, modifiers, constraints
ob_podium.location = (0.0, 0.0, 0.0)
_vg = ob_podium.vertex_groups.new(name='turret')
_vg.add([0, 1, 2, 3, 4, 5, 6, 7, 8, 9, 10, 11, 12, 13, 14, 15, 16, 17, 18, 19, 20, 21, 22, 23, 24, 25, 26, 27, 28, 29, 30, 31, 32, 33, 34, 35, 36, 37, 38, 39, 40, 41, 42, 43, 44, 45, 46, 47, 48, 49, 50, 51, 52, 53, 54, 55, 56, 57, 58, 59, 60, 61, 62, 63, 64, 65, 66, 67, 68, 69, 70, 71, 72, 73, 74, 75, 76, 77, 78, 79], 1.0, 'REPLACE')
_m = ob_podium.modifiers.new('Armature', 'ARMATURE')
_m.object = ob_capyturret
_m = ob_podium.modifiers.new('Smooth by Angle', 'NODES')
_m.node_group = ng_smooth_by_angle
_m.use_pin_to_last = True
_m.show_group_selector = False
ob_capyorganics.parent = ob_capyturret
ob_capyorganics.matrix_parent_inverse = Matrix(((1.0, -0.0, 0.0, -0.0), (-0.0, 1.0, -0.0, 0.0), (0.0, -0.0, 1.0, 1.586), (-0.0, 0.0, -0.0, 1.0)))
ob_capyorganics.location = (0.0, 1.49e-08, 1.192e-07)
ob_capyorganics.lock_rotations_4d = False
ob_capyorganics.empty_display_type = 'ARROWS'
ob_capyorganics.lineart.crease_threshold = 0.0
ob_capyorganics.use_mesh_mirror_x = True
_vg = ob_capyorganics.vertex_groups.new(name='body')
for _i, _w in zip([2, 3, 4, 5, 6, 7, 9, 11, 12, 13, 14, 15, 21, 23, 24, 25, 26, 27, 28, 29, 30, 31, 33, 34, 35, 38, 39, 43, 44, 45, 51, 52, 53, 54, 55, 56, 58, 60, 61, 62, 63, 64, 65, 66, 67, 68, 69, 71, 72, 73, 76, 77, 81, 82, 83, 90, 91, 92, 93, 94, 98, 105, 106, 107, 108, 112, 113, 115, 116, 117, 119, 120, 132, 136, 137, 139, 140, 141, 144, 145, 146, 149, 150, 151, 152, 153, 154, 155, 156, 157, 158, 159, 160, 162, 163, 164, 165, 166, 168, 169, 172, 174, 179, 180, 181, 182, 183, 184, 185, 186, 187], [1.0, 1.0, 1.0, 1.0, 1.0, 1.0, 1.0, 0.0, 0.875, 1.0, 1.0, 1.0, 1.0, 1.0, 1.0, 1.0, 0.5, 0.9375, 1.0, 1.0, 1.0, 1.0, 0.0, 1.0, 1.0, 1.0, 1.0, 0.5, 1.0, 1.0, 1.0, 1.0, 1.0, 1.0, 1.0, 1.0, 1.0, 0.0, 0.875, 1.0, 1.0, 1.0, 0.9375, 1.0, 1.0, 1.0, 1.0, 0.0, 1.0, 1.0, 1.0, 1.0, 0.5, 1.0, 1.0, 1.0, 1.0, 1.0, 0.75, 1.0, 1.0, 1.0, 1.0, 1.0, 0.5, 1.0, 1.0, 1.0, 0.75, 1.0, 0.0, 1.0, 1.0, 1.0, 1.0, 1.0, 1.0, 1.0, 1.0, 1.0, 1.0, 1.0, 1.0, 1.0, 1.0, 1.0, 1.0, 1.0, 1.0, 1.0, 1.0, 1.0, 1.0, 1.0, 1.0, 1.0, 0.5, 1.0, 0.0, 1.0, 1.0, 1.0, 1.0, 1.0, 1.0, 1.0, 1.0, 1.0, 1.0, 1.0, 1.0]): _vg.add([_i], _w, 'REPLACE')
_vg = ob_capyorganics.vertex_groups.new(name='head')
for _i, _w in zip([0, 1, 4, 6, 8, 9, 10, 11, 16, 17, 18, 19, 20, 21, 22, 26, 27, 29, 32, 33, 34, 35, 36, 37, 38, 40, 41, 42, 43, 45, 46, 47, 48, 49, 50, 53, 55, 57, 58, 59, 60, 65, 67, 70, 71, 72, 73, 74, 75, 76, 78, 79, 80, 81, 83, 84, 85, 86, 87, 88, 89, 90, 93, 95, 96, 97, 99, 100, 101, 102, 103, 104, 105, 108, 109, 110, 111, 112, 114, 116, 118, 119, 120, 121, 122, 123, 124, 125, 126, 127, 133, 134, 135, 138, 142, 143, 147, 148, 156, 157, 158, 159, 160, 161, 162, 165, 167, 168, 169, 170, 171, 173], [1.0, 1.0, 0.0, 0.0, 1.0, 0.0, 1.0, 1.0, 0.0, 0.0, 0.0, 1.0, 0.0, 0.0, 0.0, 0.5, 0.0625, 0.0, 1.0, 1.0, 0.0, 0.0, 1.0, 1.0, 0.0, 0.0, 1.0, 0.0, 0.5, 0.0, 0.0, 0.0, 0.0, 1.0, 1.0, 0.0, 0.0, 1.0, 0.0, 1.0, 1.0, 0.0625, 0.0, 1.0, 1.0, 0.0, 0.0, 1.0, 1.0, 0.0, 0.0, 1.0, 0.0, 0.5, 0.0, 0.0, 0.0, 0.0, 0.0, 1.0, 0.5, 0.0, 0.25, 0.25, 1.0, 0.0, 0.0, 1.0, 0.0, 0.0, 0.5, 0.5, 0.0, 0.5, 0.0, 1.0, 0.5, 0.0, 0.0, 0.25, 1.0, 1.0, 0.0, 0.0, 0.0, 0.0, 0.0, 0.0, 0.0, 0.0, 0.25, 1.0, 0.0, 0.0, 1.0, 0.0, 0.0, 0.5, 0.0, 0.0, 0.0, 0.0, 0.0, 0.5, 0.0, 0.5, 1.0, 1.0, 0.0, 0.0, 0.0, 0.0]): _vg.add([_i], _w, 'REPLACE')
_vg = ob_capyorganics.vertex_groups.new(name='nose')
for _i, _w in zip([18, 20, 22, 40, 46, 47, 78, 84, 85, 99, 103, 104, 125, 138, 148, 161], [0.75, 0.0, 0.0, 0.0, 0.0, 0.75, 0.0, 0.0, 0.75, 0.0, 0.125, 0.0, 0.0, 0.0, 0.125, 0.0]): _vg.add([_i], _w, 'REPLACE')
_vg = ob_capyorganics.vertex_groups.new(name='nose.001')
for _i, _w in zip([18, 20, 22, 40, 46, 47, 78, 84, 85, 88, 89, 95, 99, 103, 104, 110, 111, 125, 127, 133, 138, 148, 161], [0.25, 0.0, 0.0, 0.0, 0.0, 0.25, 0.0, 0.0, 0.25, 0.0, 0.0, 0.0, 0.0, 0.375, 0.0, 0.0, 0.0, 0.0, 0.0, 0.0, 0.0, 0.375, 0.0]): _vg.add([_i], _w, 'REPLACE')
_vg = ob_capyorganics.vertex_groups.new(name='ear.L')
for _i, _w in zip([33, 71, 128, 129, 130, 131, 175, 176, 177, 178], [0.0, 0.0, 1.0, 1.0, 1.0, 1.0, 0.0, 0.0, 0.0, 0.0]): _vg.add([_i], _w, 'REPLACE')
_vg = ob_capyorganics.vertex_groups.new(name='ear.R')
_vg.add([175, 176, 177, 178], 1.0, 'REPLACE')
_vg = ob_capyorganics.vertex_groups.new(name='lip.T.L')
for _i, _w in zip([20, 22, 40, 46, 78, 84, 89, 95, 99, 104, 111, 125, 127, 133, 138, 161], [0.5, 0.5, 0.0, 0.0, 1.0, 1.0, 0.5, 0.75, 1.0, 0.5, 0.0, 0.5, 0.5, 0.0, 0.0, 0.0]): _vg.add([_i], _w, 'REPLACE')
_vg = ob_capyorganics.vertex_groups.new(name='lip.T.L.001')
for _i, _w in zip([95, 127, 133], [0.0, 0.0, 0.0]): _vg.add([_i], _w, 'REPLACE')
_vg = ob_capyorganics.vertex_groups.new(name='chin')
for _i, _w in zip([0, 6, 12, 16, 17, 25, 29, 32, 33, 34, 42, 44, 48, 49, 55, 61, 67, 70, 71, 72, 80, 82, 86, 87, 92, 97, 101, 102, 107, 109, 114, 115, 118, 119, 120, 121, 122, 123, 124, 126, 135, 143, 147, 164, 167, 168, 169, 170, 171, 173], [0.0, 0.0, 0.125, 1.0, 0.0, 0.0, 0.0, 0.0, 0.0, 0.0, 0.0, 0.0, 1.0, 0.0, 0.0, 0.125, 0.0, 0.0, 0.0, 0.0, 0.0, 0.0, 1.0, 0.9, 0.0, 1.0, 0.0, 1.0, 0.0, 0.9, 0.0, 0.0, 0.0, 0.0, 0.0, 0.0, 1.0, 1.0, 0.0, 1.0, 1.0, 0.0, 1.0, 0.0, 0.0, 0.0, 0.0, 0.0, 1.0, 1.0]): _vg.add([_i], _w, 'REPLACE')
_vg = ob_capyorganics.vertex_groups.new(name='chin.001')
for _i, _w in zip([17, 42, 80, 101, 114, 121, 123, 124, 143, 170, 173], [1.0, 1.0, 1.0, 1.0, 1.0, 1.0, 0.0, 1.0, 1.0, 1.0, 0.0]): _vg.add([_i], _w, 'REPLACE')
_vg = ob_capyorganics.vertex_groups.new(name='lip.T.R')
for _i, _w in zip([20, 22, 40, 46, 111, 125, 127, 133, 138, 161], [0.5, 0.5, 1.0, 1.0, 0.5, 0.5, 0.5, 0.75, 1.0, 0.5]): _vg.add([_i], _w, 'REPLACE')
_vg = ob_capyorganics.vertex_groups.new(name='lip.T.R.001')
for _i, _w in zip([127, 133], [0.0, 0.0]): _vg.add([_i], _w, 'REPLACE')
_m = ob_capyorganics.modifiers.new('Armature', 'ARMATURE')
_m.object = ob_capyturret
ob_capyturret.location = (0.0, 0.0, 0.0)
ob_capyturret.show_in_front = True
ob_misislesilo.parent = ob_capyturret
ob_misislesilo.location = (0.0, 0.0, 0.0)
ob_misislesilo.use_mesh_mirror_x = True
_vg = ob_misislesilo.vertex_groups.new(name='missile_launcher')
_vg.add([0, 1, 2, 3, 4, 5, 6, 7, 8, 9, 10, 11, 12, 13, 14, 15, 16, 17, 18, 19, 20, 21, 22, 23, 24, 25, 26, 27, 28, 29, 30, 31, 32, 33, 34, 35, 36, 37, 38, 39, 40, 41, 42, 43, 44, 45, 46, 47, 48, 49, 50, 51, 52, 53, 54, 55, 56, 57, 58, 59, 60, 61, 62, 63, 64, 65, 66, 67, 68, 69, 70, 71, 72, 73, 74, 75, 76, 77, 78, 79, 80, 81, 82, 83, 84, 85, 86, 87, 88, 89, 90, 91, 92, 93, 94, 95, 96, 97, 98, 99, 100], 1.0, 'REPLACE')
_m = ob_misislesilo.modifiers.new('Armature', 'ARMATURE')
_m.object = ob_capyturret

# ---- collection membership
scene.collection.objects.link(ob_podium)
col_capybara_turret.objects.link(ob_capyorganics)
col_capybara_turret.objects.link(ob_capyturret)
col_capybara_turret.objects.link(ob_misislesilo)

# ---- scene / render settings (as saved in the file)
scene.frame_start = 1; scene.frame_end = 45; scene.frame_set(11)
scene.render.engine = 'BLENDER_EEVEE_NEXT'
scene.render.bake_bias = 0.0
scene.render.bake_samples = 0
scene.cycles.sampling_pattern = 'TABULATED_SOBOL'
scene.eevee.use_volume_custom_range = False
bpy.context.view_layer.update()

# ---- added for rendering (the .blend has no active camera and no usable light): camera, sun
cam_auto = bpy.data.cameras.new('AutoCamera')
cam_auto.lens = 50.0
cam_auto.sensor_width = 36.0
cam_auto.clip_end = 1000.0
ob_auto_camera = bpy.data.objects.new('AutoCamera', cam_auto)
scene.collection.objects.link(ob_auto_camera)
ob_auto_camera.location = (6.10489, -7.53208, 7.0362)
ob_auto_camera.rotation_euler = (1.09748, -7.21219e-08, 0.694738)
scene.camera = ob_auto_camera
light_auto_sun = bpy.data.lights.new('AutoSun', 'SUN')
light_auto_sun.energy = 3.0
light_auto_sun.angle = 0.0523599
ob_auto_sun = bpy.data.objects.new('AutoSun', light_auto_sun)
scene.collection.objects.link(ob_auto_sun)
ob_auto_sun.rotation_euler = (0.872665, 0.174533, 0.523599)
bpy.context.view_layer.update()
